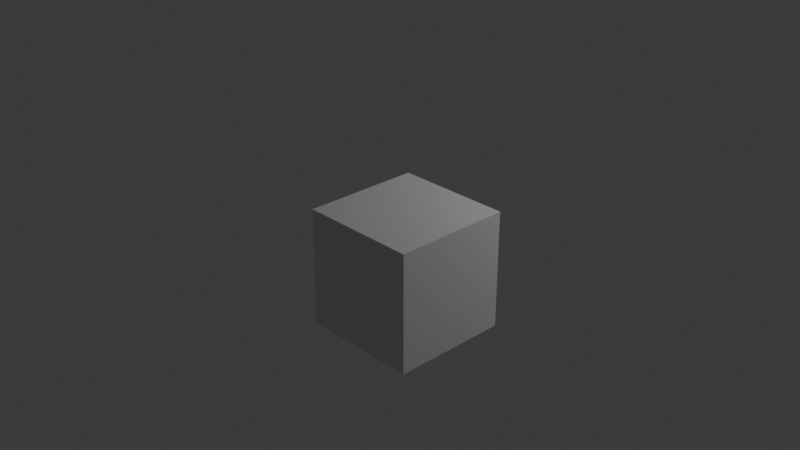 # Source: mobius-strip.blend  (saved by Blender 4.2.66; exported with 4.5.12 LTS)
import bpy
from mathutils import Matrix  # noqa: F401  (used for matrix-valued properties, if any)

bpy.ops.wm.read_factory_settings(use_empty=True)
scene = bpy.context.scene
scene.name = 'Scene'

# ---- collections
col_collection = bpy.data.collections.new('Collection'); scene.collection.children.link(col_collection)

# ---- materials (node trees are filled in below, after node groups)
mat_material = bpy.data.materials.new('Material')
mat_material.alpha_threshold = 0.0
mat_material.use_transparent_shadow = False
mat_material.roughness = 0.5
mat_material.line_color = (0.0, 0.0, 0.0, 1.0)

# ---- material node trees
mat_material.use_nodes = True; mat_material.node_tree.nodes.clear()
_N = mat_material.node_tree.nodes; _L = mat_material.node_tree.links
n0 = _N.new('ShaderNodeOutputMaterial'); n0.name = 'Material Output'; n0.location = (300, 300)
n1 = _N.new('ShaderNodeBsdfPrincipled'); n1.name = 'Principled BSDF'; n1.location = (10, 300)
n1.inputs[3].default_value = 1.45
_L.new(n1.outputs[0], n0.inputs[0])
n0.is_active_output = True

# ---- world
world_world = bpy.data.worlds.new('World'); scene.world = world_world
world_world.use_nodes = True; world_world.node_tree.nodes.clear()
_N = world_world.node_tree.nodes; _L = world_world.node_tree.links
n0 = _N.new('ShaderNodeOutputWorld'); n0.name = 'World Output'; n0.location = (300, 300)
n1 = _N.new('ShaderNodeBackground'); n1.name = 'Background'; n1.location = (10, 300)
n1.inputs[0].default_value = (0.05088, 0.05088, 0.05088, 1.0)
_L.new(n1.outputs[0], n0.inputs[0])
n0.is_active_output = True
world_world.color = (0.05088, 0.05088, 0.05088)
world_world.sun_shadow_jitter_overblur = 0.0

# ---- cameras
cam_camera = bpy.data.cameras.new('Camera')
cam_camera.clip_end = 100.0
cam_camera.ortho_scale = 7.314

# ---- lights
light_light = bpy.data.lights.new('Light', 'POINT')
light_light.energy = 1000.0
light_light.shadow_soft_size = 0.1

# ---- meshes
me_cube = bpy.data.meshes.new('Cube')
me_cube.from_pydata([(1.0, 1.0, 1.0), (1.0, 1.0, -1.0), (1.0, -1.0, 1.0), (1.0, -1.0, -1.0), (-1.0, 1.0, 1.0), (-1.0, 1.0, -1.0), (-1.0, -1.0, 1.0), (-1.0, -1.0, -1.0), (0.0, 1.0, -1.0), (0.0, -1.0, 1.0), (0.0, -1.0, -1.0), (0.0, 1.0, 1.0), (0.5, -1.0, -1.0), (0.5, 1.0, 1.0), (0.5, 1.0, -1.0), (0.5, -1.0, 1.0), (-0.5, 1.0, -1.0), (-0.5, -1.0, 1.0), (-0.5, -1.0, -1.0), (-0.5, 1.0, 1.0), (0.75, -1.0, -1.0), (0.75, 1.0, 1.0), (0.75, 1.0, -1.0), (0.75, -1.0, 1.0), (0.25, 1.0, -1.0), (0.25, -1.0, 1.0), (0.25, -1.0, -1.0), (0.25, 1.0, 1.0), (-0.25, -1.0, -1.0), (-0.25, 1.0, 1.0), (-0.25, 1.0, -1.0), (-0.25, -1.0, 1.0), (-0.75, 1.0, -1.0), (-0.75, -1.0, 1.0), (-0.75, -1.0, -1.0), (-0.75, 1.0, 1.0), (-1.0, 0.0, -1.0), (1.0, 0.0, 1.0), (-1.0, 0.0, 1.0), (1.0, 0.0, -1.0), (0.0, 0.0, -1.0), (0.0, 0.0, 1.0), (0.5, 0.0, 1.0), (0.5, 0.0, -1.0), (-0.5, 0.0, -1.0), (-0.5, 0.0, 1.0), (0.75, 0.0, 1.0), (0.75, 0.0, -1.0), (0.25, 0.0, -1.0), (0.25, 0.0, 1.0), (-0.25, 0.0, 1.0), (-0.25, 0.0, -1.0), (-0.75, 0.0, -1.0), (-0.75, 0.0, 1.0), (-1.0, -0.5, -1.0), (-0.875, 1.0, -1.0), (1.0, 1.0, 0.0), (-1.0, -1.0, 0.0), (1.0, -1.0, 0.0), (-1.0, 1.0, 0.0), (-0.875, -1.0, 1.0), (1.0, -0.5, 1.0), (0.875, -1.0, -1.0), (-1.0, 0.5, 1.0), (0.875, 1.0, 1.0), (1.0, 0.5, -1.0), (0.125, 1.0, -1.0), (0.125, -1.0, 1.0), (-0.125, -1.0, -1.0), (-0.125, 1.0, 1.0), (0.0, 1.0, 0.0), (0.0, -0.5, -1.0), (0.0, -1.0, 0.0), (0.0, -0.5, 1.0), (0.375, -1.0, -1.0), (0.375, 1.0, 1.0), (0.625, 1.0, -1.0), (0.625, -1.0, 1.0), (0.5, -0.5, 1.0), (0.5, -1.0, 0.0), (0.5, 1.0, 0.0), (0.5, -0.5, -1.0), (-0.375, 1.0, -1.0), (-0.375, -1.0, 1.0), (-0.625, -1.0, -1.0), (-0.625, 1.0, 1.0), (-0.5, -0.5, -1.0), (-0.5, 1.0, 0.0), (-0.5, -1.0, 0.0), (-0.5, -0.5, 1.0), (0.625, -1.0, -1.0), (0.625, 1.0, 1.0), (0.875, 1.0, -1.0), (0.875, -1.0, 1.0), (0.75, -1.0, 0.0), (0.75, -0.5, 1.0), (0.75, 1.0, 0.0), (0.75, -0.5, -1.0), (0.375, 1.0, -1.0), (0.375, -1.0, 1.0), (0.125, -1.0, -1.0), (0.125, 1.0, 1.0), (0.25, -0.5, -1.0), (0.25, 1.0, 0.0), (0.25, -0.5, 1.0), (0.25, -1.0, 0.0), (-0.375, -1.0, -1.0), (-0.375, 1.0, 1.0), (-0.125, 1.0, -1.0), (-0.125, -1.0, 1.0), (-0.25, -0.5, 1.0), (-0.25, -1.0, 0.0), (-0.25, -0.5, -1.0), (-0.25, 1.0, 0.0), (-0.625, 1.0, -1.0), (-0.625, -1.0, 1.0), (-0.875, -1.0, -1.0), (-0.875, 1.0, 1.0), (-0.75, 1.0, 0.0), (-0.75, -0.5, -1.0), (-0.75, -1.0, 0.0), (-0.75, -0.5, 1.0), (-1.0, 0.5, -1.0), (1.0, 0.5, 1.0), (-1.0, -0.5, 1.0), (1.0, -0.5, -1.0), (0.0, 0.5, -1.0), (0.0, 0.5, 1.0), (0.5, 0.5, 1.0), (0.5, 0.5, -1.0), (-0.5, 0.5, -1.0), (-0.5, 0.5, 1.0), (0.75, 0.5, 1.0), (0.75, 0.5, -1.0), (0.25, 0.5, -1.0), (0.25, 0.5, 1.0), (-0.25, 0.5, 1.0), (-0.25, 0.5, -1.0), (-0.75, 0.5, -1.0), (-0.75, 0.5, 1.0), (-0.625, 0.0, 1.0), (-0.875, 0.0, -1.0), (-0.375, 0.0, -1.0), (-0.125, 0.0, 1.0), (0.375, 0.0, 1.0), (0.125, 0.0, -1.0), (0.625, 0.0, -1.0), (0.875, 0.0, 1.0), (-0.375, 0.0, 1.0), (-0.625, 0.0, -1.0), (0.375, 0.0, -1.0), (0.625, 0.0, 1.0), (0.125, 0.0, 1.0), (-0.125, 0.0, -1.0), (1.0, 0.0, 0.0), (0.875, 0.0, -1.0), (-1.0, 0.0, 0.0), (-0.875, 0.0, 1.0), (-0.875, 0.5, 1.0), (-1.0, -0.5, 0.0), (0.875, 0.5, -1.0), (1.0, 0.5, 0.0), (-0.125, 0.5, -1.0), (0.125, 0.5, 1.0), (0.625, 0.5, 1.0), (0.375, 0.5, -1.0), (-0.625, 0.5, -1.0), (-0.375, 0.5, 1.0), (0.875, 0.5, 1.0), (0.625, 0.5, -1.0), (0.125, 0.5, -1.0), (0.375, 0.5, 1.0), (-0.125, 0.5, 1.0), (-0.375, 0.5, -1.0), (-0.875, 0.5, -1.0), (-0.625, 0.5, 1.0), (-0.625, -0.5, 1.0), (-0.625, -1.0, 0.0), (-0.875, -0.5, -1.0), (-0.875, 1.0, 0.0), (-0.375, 1.0, 0.0), (-0.375, -0.5, -1.0), (-0.125, -1.0, 0.0), (-0.125, -0.5, 1.0), (0.375, -1.0, 0.0), (0.375, -0.5, 1.0), (0.125, 1.0, 0.0), (0.125, -0.5, -1.0), (0.625, -0.5, -1.0), (0.625, 1.0, 0.0), (0.875, -0.5, 1.0), (0.875, -1.0, 0.0), (-0.375, -0.5, 1.0), (-0.375, -1.0, 0.0), (-0.625, 1.0, 0.0), (-0.625, -0.5, -1.0), (0.375, -0.5, -1.0), (0.375, 1.0, 0.0), (0.625, -1.0, 0.0), (0.625, -0.5, 1.0), (0.125, -0.5, 1.0), (0.125, -1.0, 0.0), (-0.125, -0.5, -1.0), (-0.125, 1.0, 0.0), (0.875, 1.0, 0.0), (1.0, -0.5, 0.0), (0.875, -0.5, -1.0), (-1.0, 0.5, 0.0), (-0.875, -1.0, 0.0), (-0.875, -0.5, 1.0), (-1.0, -0.75, -1.0), (-0.9375, 1.0, -1.0), (1.0, 1.0, -0.5), (-1.0, -1.0, 0.5), (1.0, -1.0, -0.5), (-1.0, 1.0, -0.5), (-0.9375, -1.0, 1.0), (1.0, -0.75, 1.0), (0.9375, -1.0, -1.0), (-1.0, 0.75, 1.0), (0.9375, 1.0, 1.0), (1.0, 0.75, -1.0), (0.0625, 1.0, -1.0), (0.0625, -1.0, 1.0), (-0.0625, -1.0, -1.0), (-0.0625, 1.0, 1.0), (0.0, 1.0, -0.5), (0.0, -0.75, -1.0), (0.0, -1.0, -0.5), (0.0, -0.75, 1.0), (0.4375, -1.0, -1.0), (0.4375, 1.0, 1.0), (0.5625, 1.0, -1.0), (0.5625, -1.0, 1.0), (0.5, -0.75, 1.0), (0.5, -1.0, -0.5), (0.5, 1.0, -0.5), (0.5, -0.75, -1.0), (-0.4375, 1.0, -1.0), (-0.4375, -1.0, 1.0), (-0.5625, -1.0, -1.0), (-0.5625, 1.0, 1.0), (-0.5, -0.75, -1.0), (-0.5, 1.0, -0.5), (-0.5, -1.0, -0.5), (-0.5, -0.75, 1.0), (0.6875, -1.0, -1.0), (0.6875, 1.0, 1.0), (0.8125, 1.0, -1.0), (0.8125, -1.0, 1.0), (0.75, -1.0, -0.5), (0.75, -0.75, 1.0), (0.75, 1.0, -0.5), (0.75, -0.75, -1.0), (0.3125, 1.0, -1.0), (0.3125, -1.0, 1.0), (0.1875, -1.0, -1.0), (0.1875, 1.0, 1.0), (0.25, -0.75, -1.0), (0.25, 1.0, -0.5), (0.25, -0.75, 1.0), (0.25, -1.0, -0.5), (-0.3125, -1.0, -1.0), (-0.3125, 1.0, 1.0), (-0.1875, 1.0, -1.0), (-0.1875, -1.0, 1.0), (-0.25, -0.75, 1.0), (-0.25, -1.0, -0.5), (-0.25, -0.75, -1.0), (-0.25, 1.0, -0.5), (-0.6875, 1.0, -1.0), (-0.6875, -1.0, 1.0), (-0.8125, -1.0, -1.0), (-0.8125, 1.0, 1.0), (-0.75, 1.0, -0.5), (-0.75, -0.75, -1.0), (-0.75, -1.0, -0.5), (-0.75, -0.75, 1.0), (-1.0, 0.25, -1.0), (1.0, 0.25, 1.0), (-1.0, -0.25, 1.0), (1.0, -0.25, -1.0), (0.0, 0.25, -1.0), (0.0, 0.25, 1.0), (0.5, 0.25, 1.0), (0.5, 0.25, -1.0), (-0.5, 0.25, -1.0), (-0.5, 0.25, 1.0), (0.75, 0.25, 1.0), (0.75, 0.25, -1.0), (0.25, 0.25, -1.0), (0.25, 0.25, 1.0), (-0.25, 0.25, 1.0), (-0.25, 0.25, -1.0), (-0.75, 0.25, -1.0), (-0.75, 0.25, 1.0), (-0.5625, 0.0, 1.0), (-0.9375, 0.0, -1.0), (-0.4375, 0.0, -1.0), (-0.0625, 0.0, 1.0), (0.4375, 0.0, 1.0), (0.0625, 0.0, -1.0), (0.5625, 0.0, -1.0), (0.9375, 0.0, 1.0), (-0.3125, 0.0, 1.0), (-0.6875, 0.0, -1.0), (0.3125, 0.0, -1.0), (0.6875, 0.0, 1.0), (0.1875, 0.0, 1.0), (-0.1875, 0.0, -1.0), (1.0, 0.0, -0.5), (0.8125, 0.0, -1.0), (-1.0, 0.0, -0.5), (-0.8125, 0.0, 1.0), (-1.0, -0.25, -1.0), (-0.8125, 1.0, -1.0), (1.0, 1.0, 0.5), (-1.0, -1.0, -0.5), (1.0, -1.0, 0.5), (-1.0, 1.0, 0.5), (-0.8125, -1.0, 1.0), (1.0, -0.25, 1.0), (0.8125, -1.0, -1.0), (-1.0, 0.25, 1.0), (0.8125, 1.0, 1.0), (1.0, 0.25, -1.0), (0.1875, 1.0, -1.0), (0.1875, -1.0, 1.0), (-0.1875, -1.0, -1.0), (-0.1875, 1.0, 1.0), (0.0, 1.0, 0.5), (0.0, -0.25, -1.0), (0.0, -1.0, 0.5), (0.0, -0.25, 1.0), (0.3125, -1.0, -1.0), (0.3125, 1.0, 1.0), (0.6875, 1.0, -1.0), (0.6875, -1.0, 1.0), (0.5, -0.25, 1.0), (0.5, -1.0, 0.5), (0.5, 1.0, 0.5), (0.5, -0.25, -1.0), (-0.3125, 1.0, -1.0), (-0.3125, -1.0, 1.0), (-0.6875, -1.0, -1.0), (-0.6875, 1.0, 1.0), (-0.5, -0.25, -1.0), (-0.5, 1.0, 0.5), (-0.5, -1.0, 0.5), (-0.5, -0.25, 1.0), (0.5625, -1.0, -1.0), (0.5625, 1.0, 1.0), (0.9375, 1.0, -1.0), (0.9375, -1.0, 1.0), (0.75, -1.0, 0.5), (0.75, -0.25, 1.0), (0.75, 1.0, 0.5), (0.75, -0.25, -1.0), (0.4375, 1.0, -1.0), (0.4375, -1.0, 1.0), (0.0625, -1.0, -1.0), (0.0625, 1.0, 1.0), (0.25, -0.25, -1.0), (0.25, 1.0, 0.5), (0.25, -0.25, 1.0), (0.25, -1.0, 0.5), (-0.4375, -1.0, -1.0), (-0.4375, 1.0, 1.0), (-0.0625, 1.0, -1.0), (-0.0625, -1.0, 1.0), (-0.25, -0.25, 1.0), (-0.25, -1.0, 0.5), (-0.25, -0.25, -1.0), (-0.25, 1.0, 0.5), (-0.5625, 1.0, -1.0), (-0.5625, -1.0, 1.0), (-0.9375, -1.0, -1.0), (-0.9375, 1.0, 1.0), (-0.75, 1.0, 0.5), (-0.75, -0.25, -1.0), (-0.75, -1.0, 0.5), (-0.75, -0.25, 1.0), (-1.0, 0.75, -1.0), (1.0, 0.75, 1.0), (-1.0, -0.75, 1.0), (1.0, -0.75, -1.0), (0.0, 0.75, -1.0), (0.0, 0.75, 1.0), (0.5, 0.75, 1.0), (0.5, 0.75, -1.0), (-0.5, 0.75, -1.0), (-0.5, 0.75, 1.0), (0.75, 0.75, 1.0), (0.75, 0.75, -1.0), (0.25, 0.75, -1.0), (0.25, 0.75, 1.0), (-0.25, 0.75, 1.0), (-0.25, 0.75, -1.0), (-0.75, 0.75, -1.0), (-0.75, 0.75, 1.0), (-0.6875, 0.0, 1.0), (-0.8125, 0.0, -1.0), (-0.3125, 0.0, -1.0), (-0.1875, 0.0, 1.0), (0.3125, 0.0, 1.0), (0.1875, 0.0, -1.0), (0.6875, 0.0, -1.0), (0.8125, 0.0, 1.0), (-0.4375, 0.0, 1.0), (-0.5625, 0.0, -1.0), (0.4375, 0.0, -1.0), (0.5625, 0.0, 1.0), (0.0625, 0.0, 1.0), (-0.0625, 0.0, -1.0), (1.0, 0.0, 0.5), (0.9375, 0.0, -1.0), (-1.0, 0.0, 0.5), (-0.9375, 0.0, 1.0), (-0.875, 0.25, 1.0), (-0.875, 0.75, 1.0), (-0.8125, 0.5, 1.0), (-0.9375, 0.5, 1.0), (-1.0, -0.25, 0.0), (-1.0, -0.75, 0.0), (-1.0, -0.5, -0.5), (-1.0, -0.5, 0.5), (0.875, 0.25, -1.0), (0.875, 0.75, -1.0), (0.8125, 0.5, -1.0), (0.9375, 0.5, -1.0), (1.0, 0.25, 0.0), (1.0, 0.75, 0.0), (1.0, 0.5, -0.5), (1.0, 0.5, 0.5), (-0.125, 0.25, -1.0), (-0.125, 0.75, -1.0), (-0.1875, 0.5, -1.0), (-0.0625, 0.5, -1.0), (0.125, 0.25, 1.0), (0.125, 0.75, 1.0), (0.1875, 0.5, 1.0), (0.0625, 0.5, 1.0), (0.625, 0.25, 1.0), (0.625, 0.75, 1.0), (0.6875, 0.5, 1.0), (0.5625, 0.5, 1.0), (0.375, 0.25, -1.0), (0.375, 0.75, -1.0), (0.3125, 0.5, -1.0), (0.4375, 0.5, -1.0), (-0.625, 0.25, -1.0), (-0.625, 0.75, -1.0), (-0.6875, 0.5, -1.0), (-0.5625, 0.5, -1.0), (-0.375, 0.25, 1.0), (-0.375, 0.75, 1.0), (-0.3125, 0.5, 1.0), (-0.4375, 0.5, 1.0), (0.875, 0.25, 1.0), (0.875, 0.75, 1.0), (0.9375, 0.5, 1.0), (0.8125, 0.5, 1.0), (0.625, 0.25, -1.0), (0.625, 0.75, -1.0), (0.5625, 0.5, -1.0), (0.6875, 0.5, -1.0), (0.125, 0.25, -1.0), (0.125, 0.75, -1.0), (0.0625, 0.5, -1.0), (0.1875, 0.5, -1.0), (0.375, 0.25, 1.0), (0.375, 0.75, 1.0), (0.4375, 0.5, 1.0), (0.3125, 0.5, 1.0), (-0.125, 0.25, 1.0), (-0.125, 0.75, 1.0), (-0.0625, 0.5, 1.0), (-0.1875, 0.5, 1.0), (-0.375, 0.25, -1.0), (-0.375, 0.75, -1.0), (-0.4375, 0.5, -1.0), (-0.3125, 0.5, -1.0), (-0.875, 0.25, -1.0), (-0.875, 0.75, -1.0), (-0.9375, 0.5, -1.0), (-0.8125, 0.5, -1.0), (-0.625, 0.25, 1.0), (-0.625, 0.75, 1.0), (-0.5625, 0.5, 1.0), (-0.6875, 0.5, 1.0), (-0.625, -0.75, 1.0), (-0.625, -0.25, 1.0), (-0.5625, -0.5, 1.0), (-0.6875, -0.5, 1.0), (-0.6875, -1.0, 0.0), (-0.5625, -1.0, 0.0), (-0.625, -1.0, -0.5), (-0.625, -1.0, 0.5), (-0.875, -0.75, -1.0), (-0.875, -0.25, -1.0), (-0.9375, -0.5, -1.0), (-0.8125, -0.5, -1.0), (-0.8125, 1.0, 0.0), (-0.9375, 1.0, 0.0), (-0.875, 1.0, -0.5), (-0.875, 1.0, 0.5), (-0.3125, 1.0, 0.0), (-0.4375, 1.0, 0.0), (-0.375, 1.0, -0.5), (-0.375, 1.0, 0.5), (-0.375, -0.75, -1.0), (-0.375, -0.25, -1.0), (-0.4375, -0.5, -1.0), (-0.3125, -0.5, -1.0), (-0.1875, -1.0, 0.0), (-0.0625, -1.0, 0.0), (-0.125, -1.0, -0.5), (-0.125, -1.0, 0.5), (-0.125, -0.75, 1.0), (-0.125, -0.25, 1.0), (-0.0625, -0.5, 1.0), (-0.1875, -0.5, 1.0), (0.3125, -1.0, 0.0), (0.4375, -1.0, 0.0), (0.375, -1.0, -0.5), (0.375, -1.0, 0.5), (0.375, -0.75, 1.0), (0.375, -0.25, 1.0), (0.4375, -0.5, 1.0), (0.3125, -0.5, 1.0), (0.1875, 1.0, 0.0), (0.0625, 1.0, 0.0), (0.125, 1.0, -0.5), (0.125, 1.0, 0.5), (0.125, -0.75, -1.0), (0.125, -0.25, -1.0), (0.0625, -0.5, -1.0), (0.1875, -0.5, -1.0), (0.625, -0.75, -1.0), (0.625, -0.25, -1.0), (0.5625, -0.5, -1.0), (0.6875, -0.5, -1.0), (0.6875, 1.0, 0.0), (0.5625, 1.0, 0.0), (0.625, 1.0, -0.5), (0.625, 1.0, 0.5), (0.875, -0.75, 1.0), (0.875, -0.25, 1.0), (0.9375, -0.5, 1.0), (0.8125, -0.5, 1.0), (0.8125, -1.0, 0.0), (0.9375, -1.0, 0.0), (0.875, -1.0, -0.5), (0.875, -1.0, 0.5), (-0.375, -0.75, 1.0), (-0.375, -0.25, 1.0), (-0.3125, -0.5, 1.0), (-0.4375, -0.5, 1.0), (-0.4375, -1.0, 0.0), (-0.3125, -1.0, 0.0), (-0.375, -1.0, -0.5), (-0.375, -1.0, 0.5), (-0.5625, 1.0, 0.0), (-0.6875, 1.0, 0.0), (-0.625, 1.0, -0.5), (-0.625, 1.0, 0.5), (-0.625, -0.75, -1.0), (-0.625, -0.25, -1.0), (-0.6875, -0.5, -1.0), (-0.5625, -0.5, -1.0), (0.375, -0.75, -1.0), (0.375, -0.25, -1.0), (0.3125, -0.5, -1.0), (0.4375, -0.5, -1.0), (0.4375, 1.0, 0.0), (0.3125, 1.0, 0.0), (0.375, 1.0, -0.5), (0.375, 1.0, 0.5), (0.5625, -1.0, 0.0), (0.6875, -1.0, 0.0), (0.625, -1.0, -0.5), (0.625, -1.0, 0.5), (0.625, -0.75, 1.0), (0.625, -0.25, 1.0), (0.6875, -0.5, 1.0), (0.5625, -0.5, 1.0), (0.125, -0.75, 1.0), (0.125, -0.25, 1.0), (0.1875, -0.5, 1.0), (0.0625, -0.5, 1.0), (0.0625, -1.0, 0.0), (0.1875, -1.0, 0.0), (0.125, -1.0, -0.5), (0.125, -1.0, 0.5), (-0.125, -0.75, -1.0), (-0.125, -0.25, -1.0), (-0.1875, -0.5, -1.0), (-0.0625, -0.5, -1.0), (-0.0625, 1.0, 0.0), (-0.1875, 1.0, 0.0), (-0.125, 1.0, -0.5), (-0.125, 1.0, 0.5), (0.9375, 1.0, 0.0), (0.8125, 1.0, 0.0), (0.875, 1.0, -0.5), (0.875, 1.0, 0.5), (1.0, -0.75, 0.0), (1.0, -0.25, 0.0), (1.0, -0.5, -0.5), (1.0, -0.5, 0.5), (0.875, -0.75, -1.0), (0.875, -0.25, -1.0), (0.8125, -0.5, -1.0), (0.9375, -0.5, -1.0), (-1.0, 0.75, 0.0), (-1.0, 0.25, 0.0), (-1.0, 0.5, -0.5), (-1.0, 0.5, 0.5), (-0.9375, -1.0, 0.0), (-0.8125, -1.0, 0.0), (-0.875, -1.0, -0.5), (-0.875, -1.0, 0.5), (-0.875, -0.75, 1.0), (-0.875, -0.25, 1.0), (-0.8125, -0.5, 1.0), (-0.9375, -0.5, 1.0), (-0.9375, -0.25, 1.0), (-0.8125, -0.25, 1.0), (-0.8125, -0.75, 1.0), (-0.8125, -1.0, 0.5), (-0.8125, -1.0, -0.5), (-0.9375, -1.0, -0.5), (-1.0, 0.25, 0.5), (-1.0, 0.25, -0.5), (-1.0, 0.75, -0.5), (0.9375, -0.25, -1.0), (0.8125, -0.25, -1.0), (0.8125, -0.75, -1.0), (1.0, -0.25, 0.5), (1.0, -0.25, -0.5), (1.0, -0.75, -0.5), (0.8125, 1.0, 0.5), (0.8125, 1.0, -0.5), (0.9375, 1.0, -0.5), (-0.1875, 1.0, 0.5), (-0.1875, 1.0, -0.5), (-0.0625, 1.0, -0.5), (-0.0625, -0.25, -1.0), (-0.1875, -0.25, -1.0), (-0.1875, -0.75, -1.0), (0.1875, -1.0, 0.5), (0.1875, -1.0, -0.5), (0.0625, -1.0, -0.5), (0.0625, -0.25, 1.0), (0.1875, -0.25, 1.0), (0.1875, -0.75, 1.0), (0.5625, -0.25, 1.0), (0.6875, -0.25, 1.0), (0.6875, -0.75, 1.0), (0.6875, -1.0, 0.5), (0.6875, -1.0, -0.5), (0.5625, -1.0, -0.5), (0.3125, 1.0, 0.5), (0.3125, 1.0, -0.5), (0.4375, 1.0, -0.5), (0.4375, -0.25, -1.0), (0.3125, -0.25, -1.0), (0.3125, -0.75, -1.0), (-0.5625, -0.25, -1.0), (-0.6875, -0.25, -1.0), (-0.6875, -0.75, -1.0), (-0.6875, 1.0, 0.5), (-0.6875, 1.0, -0.5), (-0.5625, 1.0, -0.5), (-0.3125, -1.0, 0.5), (-0.3125, -1.0, -0.5), (-0.4375, -1.0, -0.5), (-0.4375, -0.25, 1.0), (-0.3125, -0.25, 1.0), (-0.3125, -0.75, 1.0), (0.9375, -1.0, 0.5), (0.9375, -1.0, -0.5), (0.8125, -1.0, -0.5), (0.8125, -0.25, 1.0), (0.9375, -0.25, 1.0), (0.9375, -0.75, 1.0), (0.5625, 1.0, 0.5), (0.5625, 1.0, -0.5), (0.6875, 1.0, -0.5), (0.6875, -0.25, -1.0), (0.5625, -0.25, -1.0), (0.5625, -0.75, -1.0), (0.1875, -0.25, -1.0), (0.0625, -0.25, -1.0), (0.0625, -0.75, -1.0), (0.0625, 1.0, 0.5), (0.0625, 1.0, -0.5), (0.1875, 1.0, -0.5), (0.3125, -0.25, 1.0), (0.4375, -0.25, 1.0), (0.4375, -0.75, 1.0), (0.4375, -1.0, 0.5), (0.4375, -1.0, -0.5), (0.3125, -1.0, -0.5), (-0.1875, -0.25, 1.0), (-0.0625, -0.25, 1.0), (-0.0625, -0.75, 1.0), (-0.0625, -1.0, 0.5), (-0.0625, -1.0, -0.5), (-0.1875, -1.0, -0.5), (-0.3125, -0.25, -1.0), (-0.4375, -0.25, -1.0), (-0.4375, -0.75, -1.0), (-0.4375, 1.0, 0.5), (-0.4375, 1.0, -0.5), (-0.3125, 1.0, -0.5), (-0.9375, 1.0, 0.5), (-0.9375, 1.0, -0.5), (-0.8125, 1.0, -0.5), (-0.8125, -0.25, -1.0), (-0.9375, -0.25, -1.0), (-0.9375, -0.75, -1.0), (-0.5625, -1.0, 0.5), (-0.5625, -1.0, -0.5), (-0.6875, -1.0, -0.5), (-0.6875, -0.25, 1.0), (-0.5625, -0.25, 1.0), (-0.5625, -0.75, 1.0), (-0.6875, 0.75, 1.0), (-0.5625, 0.75, 1.0), (-0.5625, 0.25, 1.0), (-0.8125, 0.75, -1.0), (-0.9375, 0.75, -1.0), (-0.9375, 0.25, -1.0), (-0.3125, 0.75, -1.0), (-0.4375, 0.75, -1.0), (-0.4375, 0.25, -1.0), (-0.1875, 0.75, 1.0), (-0.0625, 0.75, 1.0), (-0.0625, 0.25, 1.0), (0.3125, 0.75, 1.0), (0.4375, 0.75, 1.0), (0.4375, 0.25, 1.0), (0.1875, 0.75, -1.0), (0.0625, 0.75, -1.0), (0.0625, 0.25, -1.0), (0.6875, 0.75, -1.0), (0.5625, 0.75, -1.0), (0.5625, 0.25, -1.0), (0.8125, 0.75, 1.0), (0.9375, 0.75, 1.0), (0.9375, 0.25, 1.0), (-0.4375, 0.75, 1.0), (-0.3125, 0.75, 1.0), (-0.3125, 0.25, 1.0), (-0.5625, 0.75, -1.0), (-0.6875, 0.75, -1.0), (-0.6875, 0.25, -1.0), (0.4375, 0.75, -1.0), (0.3125, 0.75, -1.0), (0.3125, 0.25, -1.0), (0.5625, 0.75, 1.0), (0.6875, 0.75, 1.0), (0.6875, 0.25, 1.0), (0.0625, 0.75, 1.0), (0.1875, 0.75, 1.0), (0.1875, 0.25, 1.0), (-0.0625, 0.75, -1.0), (-0.1875, 0.75, -1.0), (-0.1875, 0.25, -1.0), (1.0, 0.75, 0.5), (1.0, 0.75, -0.5), (1.0, 0.25, -0.5), (0.9375, 0.75, -1.0), (0.8125, 0.75, -1.0), (0.8125, 0.25, -1.0), (-1.0, -0.75, 0.5), (-1.0, -0.75, -0.5), (-1.0, -0.25, -0.5), (-0.9375, 0.75, 1.0), (-0.8125, 0.75, 1.0), (-0.8125, 0.25, 1.0), (-0.9375, 0.25, 1.0), (-1.0, -0.25, 0.5), (0.9375, 0.25, -1.0), (1.0, 0.25, 0.5), (-0.0625, 0.25, -1.0), (0.0625, 0.25, 1.0), (0.5625, 0.25, 1.0), (0.4375, 0.25, -1.0), (-0.5625, 0.25, -1.0), (-0.4375, 0.25, 1.0), (0.8125, 0.25, 1.0), (0.6875, 0.25, -1.0), (0.1875, 0.25, -1.0), (0.3125, 0.25, 1.0), (-0.1875, 0.25, 1.0), (-0.3125, 0.25, -1.0), (-0.8125, 0.25, -1.0), (-0.6875, 0.25, 1.0), (-0.6875, -0.75, 1.0), (-0.6875, -1.0, 0.5), (-0.8125, -0.75, -1.0), (-0.8125, 1.0, 0.5), (-0.3125, 1.0, 0.5), (-0.3125, -0.75, -1.0), (-0.1875, -1.0, 0.5), (-0.1875, -0.75, 1.0), (0.3125, -1.0, 0.5), (0.3125, -0.75, 1.0), (0.1875, 1.0, 0.5), (0.1875, -0.75, -1.0), (0.6875, -0.75, -1.0), (0.6875, 1.0, 0.5), (0.8125, -0.75, 1.0), (0.8125, -1.0, 0.5), (-0.4375, -0.75, 1.0), (-0.4375, -1.0, 0.5), (-0.5625, 1.0, 0.5), (-0.5625, -0.75, -1.0), (0.4375, -0.75, -1.0), (0.4375, 1.0, 0.5), (0.5625, -1.0, 0.5), (0.5625, -0.75, 1.0), (0.0625, -0.75, 1.0), (0.0625, -1.0, 0.5), (-0.0625, -0.75, -1.0), (-0.0625, 1.0, 0.5), (0.9375, 1.0, 0.5), (1.0, -0.75, 0.5), (0.9375, -0.75, -1.0), (-1.0, 0.75, 0.5), (-0.9375, -1.0, 0.5), (-0.9375, -0.75, 1.0)], [], [(833, 384, 6, 216), (832, 216, 6, 213), (831, 219, 4, 319), (830, 385, 3, 218), (829, 217, 2, 318), (828, 220, 0, 316), (827, 225, 11, 330), (826, 227, 10, 224), (825, 223, 9, 332), (824, 229, 9, 223), (823, 234, 15, 233), (822, 233, 15, 339), (821, 231, 13, 340), (820, 237, 12, 230), (819, 242, 18, 240), (818, 241, 19, 347), (817, 239, 17, 348), (816, 245, 17, 239), (815, 249, 23, 354), (814, 251, 23, 249), (813, 247, 21, 356), (812, 253, 20, 246), (811, 258, 26, 256), (810, 257, 27, 363), (809, 260, 25, 255), (808, 255, 25, 365), (807, 266, 31, 265), (806, 265, 31, 371), (805, 268, 28, 262), (804, 263, 29, 373), (803, 273, 35, 378), (802, 275, 34, 272), (801, 271, 33, 380), (800, 277, 33, 271), (799, 295, 53, 400), (798, 294, 52, 401), (797, 293, 51, 402), (796, 292, 50, 403), (795, 291, 49, 404), (794, 290, 48, 405), (793, 289, 47, 406), (792, 288, 46, 407), (791, 287, 45, 408), (790, 286, 44, 409), (789, 285, 43, 410), (788, 284, 42, 411), (787, 283, 41, 412), (786, 282, 40, 413), (785, 279, 37, 414), (784, 325, 39, 415), (783, 280, 38, 416), (782, 323, 38, 417), (781, 418, 157, 313), (780, 419, 158, 420), (779, 219, 63, 421), (778, 422, 156, 312), (777, 423, 159, 424), (776, 384, 124, 425), (775, 426, 155, 311), (774, 427, 160, 428), (773, 221, 65, 429), (772, 430, 154, 310), (771, 431, 161, 432), (770, 383, 123, 433), (769, 434, 153, 309), (768, 435, 162, 436), (767, 386, 126, 437), (766, 438, 152, 308), (765, 439, 163, 440), (764, 387, 127, 441), (763, 442, 151, 307), (762, 443, 164, 444), (761, 388, 128, 445), (760, 446, 150, 306), (759, 447, 165, 448), (758, 389, 129, 449), (757, 450, 149, 305), (756, 451, 166, 452), (755, 390, 130, 453), (754, 454, 148, 304), (753, 455, 167, 456), (752, 391, 131, 457), (751, 458, 147, 303), (750, 459, 168, 460), (749, 392, 132, 461), (748, 462, 146, 302), (747, 463, 169, 464), (746, 393, 133, 465), (745, 466, 145, 301), (744, 467, 170, 468), (743, 394, 134, 469), (742, 470, 144, 300), (741, 471, 171, 472), (740, 395, 135, 473), (739, 474, 143, 299), (738, 475, 172, 476), (737, 396, 136, 477), (736, 478, 142, 298), (735, 479, 173, 480), (734, 397, 137, 481), (733, 482, 141, 297), (732, 483, 174, 484), (731, 398, 138, 485), (730, 486, 140, 296), (729, 487, 175, 488), (728, 399, 139, 489), (727, 490, 115, 375), (726, 491, 176, 492), (725, 381, 121, 493), (724, 494, 120, 276), (723, 495, 177, 496), (722, 375, 115, 497), (721, 498, 116, 376), (720, 499, 178, 500), (719, 379, 119, 501), (718, 502, 118, 274), (717, 503, 179, 504), (716, 377, 117, 505), (715, 506, 113, 269), (714, 507, 180, 508), (713, 367, 107, 509), (712, 510, 106, 366), (711, 511, 181, 512), (710, 372, 112, 513), (709, 514, 111, 267), (708, 515, 182, 516), (707, 369, 109, 517), (706, 518, 109, 369), (705, 519, 183, 520), (704, 370, 110, 521), (703, 522, 105, 261), (702, 523, 184, 524), (701, 359, 99, 525), (700, 526, 99, 359), (699, 527, 185, 528), (698, 364, 104, 529), (697, 530, 103, 259), (696, 531, 186, 532), (695, 361, 101, 533), (694, 534, 100, 360), (693, 535, 187, 536), (692, 362, 102, 537), (691, 538, 90, 350), (690, 539, 188, 540), (689, 357, 97, 541), (688, 542, 96, 252), (687, 543, 189, 544), (686, 351, 91, 545), (685, 546, 93, 353), (684, 547, 190, 548), (683, 355, 95, 549), (682, 550, 94, 250), (681, 551, 191, 552), (680, 353, 93, 553), (679, 554, 83, 343), (678, 555, 192, 556), (677, 349, 89, 557), (676, 558, 88, 244), (675, 559, 193, 560), (674, 343, 83, 561), (673, 562, 87, 243), (672, 563, 194, 564), (671, 345, 85, 565), (670, 566, 84, 344), (669, 567, 195, 568), (668, 346, 86, 569), (667, 570, 74, 334), (666, 571, 196, 572), (665, 341, 81, 573), (664, 574, 80, 236), (663, 575, 197, 576), (662, 335, 75, 577), (661, 578, 79, 235), (660, 579, 198, 580), (659, 337, 77, 581), (658, 582, 77, 337), (657, 583, 199, 584), (656, 338, 78, 585), (655, 586, 67, 327), (654, 587, 200, 588), (653, 333, 73, 589), (652, 590, 72, 228), (651, 591, 201, 592), (650, 327, 67, 593), (649, 594, 68, 328), (648, 595, 202, 596), (647, 331, 71, 597), (646, 598, 70, 226), (645, 599, 203, 600), (644, 329, 69, 601), (643, 602, 56, 212), (642, 603, 204, 604), (641, 324, 64, 605), (640, 606, 58, 214), (639, 607, 205, 608), (638, 321, 61, 609), (637, 610, 62, 322), (636, 611, 206, 612), (635, 281, 125, 613), (634, 614, 59, 215), (633, 615, 207, 616), (632, 323, 63, 617), (631, 618, 57, 317), (630, 619, 208, 620), (629, 320, 60, 621), (628, 622, 60, 320), (627, 623, 209, 624), (626, 280, 124, 625), (623, 626, 625, 209), (157, 417, 626, 623), (417, 38, 280, 626), (381, 627, 624, 121), (53, 313, 627, 381), (313, 157, 623, 627), (277, 628, 320, 33), (121, 624, 628, 277), (624, 209, 622, 628), (619, 629, 621, 208), (120, 380, 629, 619), (380, 33, 320, 629), (272, 630, 620, 116), (34, 276, 630, 272), (276, 120, 619, 630), (376, 631, 317, 7), (116, 620, 631, 376), (620, 208, 618, 631), (615, 632, 617, 207), (156, 416, 632, 615), (416, 38, 323, 632), (278, 633, 616, 122), (36, 312, 633, 278), (312, 156, 615, 633), (382, 634, 215, 5), (122, 616, 634, 382), (616, 207, 614, 634), (611, 635, 613, 206), (155, 415, 635, 611), (415, 39, 281, 635), (357, 636, 612, 97), (47, 311, 636, 357), (311, 155, 611, 636), (253, 637, 322, 20), (97, 612, 637, 253), (612, 206, 610, 637), (607, 638, 609, 205), (154, 414, 638, 607), (414, 37, 321, 638), (281, 639, 608, 125), (39, 310, 639, 281), (310, 154, 607, 639), (385, 640, 214, 3), (125, 608, 640, 385), (608, 205, 606, 640), (603, 641, 605, 204), (96, 356, 641, 603), (356, 21, 324, 641), (248, 642, 604, 92), (22, 252, 642, 248), (252, 96, 603, 642), (352, 643, 212, 1), (92, 604, 643, 352), (604, 204, 602, 643), (599, 644, 601, 203), (113, 373, 644, 599), (373, 29, 329, 644), (264, 645, 600, 108), (30, 269, 645, 264), (269, 113, 599, 645), (368, 646, 226, 8), (108, 600, 646, 368), (600, 203, 598, 646), (595, 647, 597, 202), (153, 413, 647, 595), (413, 40, 331, 647), (372, 648, 596, 112), (51, 309, 648, 372), (309, 153, 595, 648), (268, 649, 328, 28), (112, 596, 649, 268), (596, 202, 594, 649), (591, 650, 593, 201), (105, 365, 650, 591), (365, 25, 327, 650), (256, 651, 592, 100), (26, 261, 651, 256), (261, 105, 591, 651), (360, 652, 228, 10), (100, 592, 652, 360), (592, 201, 590, 652), (587, 653, 589, 200), (152, 412, 653, 587), (412, 41, 333, 653), (364, 654, 588, 104), (49, 308, 654, 364), (308, 152, 587, 654), (260, 655, 327, 25), (104, 588, 655, 260), (588, 200, 586, 655), (583, 656, 585, 199), (151, 411, 656, 583), (411, 42, 338, 656), (355, 657, 584, 95), (46, 307, 657, 355), (307, 151, 583, 657), (251, 658, 337, 23), (95, 584, 658, 251), (584, 199, 582, 658), (579, 659, 581, 198), (94, 354, 659, 579), (354, 23, 337, 659), (246, 660, 580, 90), (20, 250, 660, 246), (250, 94, 579, 660), (350, 661, 235, 12), (90, 580, 661, 350), (580, 198, 578, 661), (575, 662, 577, 197), (103, 363, 662, 575), (363, 27, 335, 662), (254, 663, 576, 98), (24, 259, 663, 254), (259, 103, 575, 663), (358, 664, 236, 14), (98, 576, 664, 358), (576, 197, 574, 664), (571, 665, 573, 196), (150, 410, 665, 571), (410, 43, 341, 665), (362, 666, 572, 102), (48, 306, 666, 362), (306, 150, 571, 666), (258, 667, 334, 26), (102, 572, 667, 258), (572, 196, 570, 667), (567, 668, 569, 195), (149, 409, 668, 567), (409, 44, 346, 668), (379, 669, 568, 119), (52, 305, 669, 379), (305, 149, 567, 669), (275, 670, 344, 34), (119, 568, 670, 275), (568, 195, 566, 670), (563, 671, 565, 194), (118, 378, 671, 563), (378, 35, 345, 671), (270, 672, 564, 114), (32, 274, 672, 270), (274, 118, 563, 672), (374, 673, 243, 16), (114, 564, 673, 374), (564, 194, 562, 673), (559, 674, 561, 193), (111, 371, 674, 559), (371, 31, 343, 674), (262, 675, 560, 106), (28, 267, 675, 262), (267, 111, 559, 675), (366, 676, 244, 18), (106, 560, 676, 366), (560, 193, 558, 676), (555, 677, 557, 192), (148, 408, 677, 555), (408, 45, 349, 677), (370, 678, 556, 110), (50, 304, 678, 370), (304, 148, 555, 678), (266, 679, 343, 31), (110, 556, 679, 266), (556, 192, 554, 679), (551, 680, 553, 191), (58, 318, 680, 551), (318, 2, 353, 680), (218, 681, 552, 62), (3, 214, 681, 218), (214, 58, 551, 681), (322, 682, 250, 20), (62, 552, 682, 322), (552, 191, 550, 682), (547, 683, 549, 190), (147, 407, 683, 547), (407, 46, 355, 683), (321, 684, 548, 61), (37, 303, 684, 321), (303, 147, 547, 684), (217, 685, 353, 2), (61, 548, 685, 217), (548, 190, 546, 685), (543, 686, 545, 189), (80, 340, 686, 543), (340, 13, 351, 686), (232, 687, 544, 76), (14, 236, 687, 232), (236, 80, 543, 687), (336, 688, 252, 22), (76, 544, 688, 336), (544, 189, 542, 688), (539, 689, 541, 188), (146, 406, 689, 539), (406, 47, 357, 689), (341, 690, 540, 81), (43, 302, 690, 341), (302, 146, 539, 690), (237, 691, 350, 12), (81, 540, 691, 237), (540, 188, 538, 691), (535, 692, 537, 187), (145, 405, 692, 535), (405, 48, 362, 692), (331, 693, 536, 71), (40, 301, 693, 331), (301, 145, 535, 693), (227, 694, 360, 10), (71, 536, 694, 227), (536, 187, 534, 694), (531, 695, 533, 186), (70, 330, 695, 531), (330, 11, 361, 695), (222, 696, 532, 66), (8, 226, 696, 222), (226, 70, 531, 696), (326, 697, 259, 24), (66, 532, 697, 326), (532, 186, 530, 697), (527, 698, 529, 185), (144, 404, 698, 527), (404, 49, 364, 698), (338, 699, 528, 78), (42, 300, 699, 338), (300, 144, 527, 699), (234, 700, 359, 15), (78, 528, 700, 234), (528, 185, 526, 700), (523, 701, 525, 184), (79, 339, 701, 523), (339, 15, 359, 701), (230, 702, 524, 74), (12, 235, 702, 230), (235, 79, 523, 702), (334, 703, 261, 26), (74, 524, 703, 334), (524, 184, 522, 703), (519, 704, 521, 183), (143, 403, 704, 519), (403, 50, 370, 704), (333, 705, 520, 73), (41, 299, 705, 333), (299, 143, 519, 705), (229, 706, 369, 9), (73, 520, 706, 229), (520, 183, 518, 706), (515, 707, 517, 182), (72, 332, 707, 515), (332, 9, 369, 707), (224, 708, 516, 68), (10, 228, 708, 224), (228, 72, 515, 708), (328, 709, 267, 28), (68, 516, 709, 328), (516, 182, 514, 709), (511, 710, 513, 181), (142, 402, 710, 511), (402, 51, 372, 710), (346, 711, 512, 86), (44, 298, 711, 346), (298, 142, 511, 711), (242, 712, 366, 18), (86, 512, 712, 242), (512, 181, 510, 712), (507, 713, 509, 180), (87, 347, 713, 507), (347, 19, 367, 713), (238, 714, 508, 82), (16, 243, 714, 238), (243, 87, 507, 714), (342, 715, 269, 30), (82, 508, 715, 342), (508, 180, 506, 715), (503, 716, 505, 179), (59, 319, 716, 503), (319, 4, 377, 716), (211, 717, 504, 55), (5, 215, 717, 211), (215, 59, 503, 717), (315, 718, 274, 32), (55, 504, 718, 315), (504, 179, 502, 718), (499, 719, 501, 178), (141, 401, 719, 499), (401, 52, 379, 719), (314, 720, 500, 54), (36, 297, 720, 314), (297, 141, 499, 720), (210, 721, 376, 7), (54, 500, 721, 210), (500, 178, 498, 721), (495, 722, 497, 177), (88, 348, 722, 495), (348, 17, 375, 722), (240, 723, 496, 84), (18, 244, 723, 240), (244, 88, 495, 723), (344, 724, 276, 34), (84, 496, 724, 344), (496, 177, 494, 724), (491, 725, 493, 176), (140, 400, 725, 491), (400, 53, 381, 725), (349, 726, 492, 89), (45, 296, 726, 349), (296, 140, 491, 726), (245, 727, 375, 17), (89, 492, 727, 245), (492, 176, 490, 727), (487, 728, 489, 175), (85, 345, 728, 487), (345, 35, 399, 728), (391, 729, 488, 131), (19, 241, 729, 391), (241, 85, 487, 729), (287, 730, 296, 45), (131, 488, 730, 287), (488, 175, 486, 730), (483, 731, 485, 174), (55, 315, 731, 483), (315, 32, 398, 731), (382, 732, 484, 122), (5, 211, 732, 382), (211, 55, 483, 732), (278, 733, 297, 36), (122, 484, 733, 278), (484, 174, 482, 733), (479, 734, 481, 173), (82, 342, 734, 479), (342, 30, 397, 734), (390, 735, 480, 130), (16, 238, 735, 390), (238, 82, 479, 735), (286, 736, 298, 44), (130, 480, 736, 286), (480, 173, 478, 736), (475, 737, 477, 172), (69, 329, 737, 475), (329, 29, 396, 737), (387, 738, 476, 127), (11, 225, 738, 387), (225, 69, 475, 738), (283, 739, 299, 41), (127, 476, 739, 283), (476, 172, 474, 739), (471, 740, 473, 171), (75, 335, 740, 471), (335, 27, 395, 740), (388, 741, 472, 128), (13, 231, 741, 388), (231, 75, 471, 741), (284, 742, 300, 42), (128, 472, 742, 284), (472, 171, 470, 742), (467, 743, 469, 170), (66, 326, 743, 467), (326, 24, 394, 743), (386, 744, 468, 126), (8, 222, 744, 386), (222, 66, 467, 744), (282, 745, 301, 40), (126, 468, 745, 282), (468, 170, 466, 745), (463, 746, 465, 169), (76, 336, 746, 463), (336, 22, 393, 746), (389, 747, 464, 129), (14, 232, 747, 389), (232, 76, 463, 747), (285, 748, 302, 43), (129, 464, 748, 285), (464, 169, 462, 748), (459, 749, 461, 168), (64, 324, 749, 459), (324, 21, 392, 749), (383, 750, 460, 123), (0, 220, 750, 383), (220, 64, 459, 750), (279, 751, 303, 37), (123, 460, 751, 279), (460, 168, 458, 751), (455, 752, 457, 167), (107, 367, 752, 455), (367, 19, 391, 752), (396, 753, 456, 136), (29, 263, 753, 396), (263, 107, 455, 753), (292, 754, 304, 50), (136, 456, 754, 292), (456, 167, 454, 754), (451, 755, 453, 166), (114, 374, 755, 451), (374, 16, 390, 755), (398, 756, 452, 138), (32, 270, 756, 398), (270, 114, 451, 756), (294, 757, 305, 52), (138, 452, 757, 294), (452, 166, 450, 757), (447, 758, 449, 165), (98, 358, 758, 447), (358, 14, 389, 758), (394, 759, 448, 134), (24, 254, 759, 394), (254, 98, 447, 759), (290, 760, 306, 48), (134, 448, 760, 290), (448, 165, 446, 760), (443, 761, 445, 164), (91, 351, 761, 443), (351, 13, 388, 761), (392, 762, 444, 132), (21, 247, 762, 392), (247, 91, 443, 762), (288, 763, 307, 46), (132, 444, 763, 288), (444, 164, 442, 763), (439, 764, 441, 163), (101, 361, 764, 439), (361, 11, 387, 764), (395, 765, 440, 135), (27, 257, 765, 395), (257, 101, 439, 765), (291, 766, 308, 49), (135, 440, 766, 291), (440, 163, 438, 766), (435, 767, 437, 162), (108, 368, 767, 435), (368, 8, 386, 767), (397, 768, 436, 137), (30, 264, 768, 397), (264, 108, 435, 768), (293, 769, 309, 51), (137, 436, 769, 293), (436, 162, 434, 769), (431, 770, 433, 161), (56, 316, 770, 431), (316, 0, 383, 770), (221, 771, 432, 65), (1, 212, 771, 221), (212, 56, 431, 771), (325, 772, 310, 39), (65, 432, 772, 325), (432, 161, 430, 772), (427, 773, 429, 160), (92, 352, 773, 427), (352, 1, 221, 773), (393, 774, 428, 133), (22, 248, 774, 393), (248, 92, 427, 774), (289, 775, 311, 47), (133, 428, 775, 289), (428, 160, 426, 775), (423, 776, 425, 159), (57, 213, 776, 423), (213, 6, 384, 776), (210, 777, 424, 54), (7, 317, 777, 210), (317, 57, 423, 777), (314, 778, 312, 36), (54, 424, 778, 314), (424, 159, 422, 778), (419, 779, 421, 158), (117, 377, 779, 419), (377, 4, 219, 779), (399, 780, 420, 139), (35, 273, 780, 399), (273, 117, 419, 780), (295, 781, 313, 53), (139, 420, 781, 295), (420, 158, 418, 781), (418, 782, 417, 157), (158, 421, 782, 418), (421, 63, 323, 782), (422, 783, 416, 156), (159, 425, 783, 422), (425, 124, 280, 783), (426, 784, 415, 155), (160, 429, 784, 426), (429, 65, 325, 784), (430, 785, 414, 154), (161, 433, 785, 430), (433, 123, 279, 785), (434, 786, 413, 153), (162, 437, 786, 434), (437, 126, 282, 786), (438, 787, 412, 152), (163, 441, 787, 438), (441, 127, 283, 787), (442, 788, 411, 151), (164, 445, 788, 442), (445, 128, 284, 788), (446, 789, 410, 150), (165, 449, 789, 446), (449, 129, 285, 789), (450, 790, 409, 149), (166, 453, 790, 450), (453, 130, 286, 790), (454, 791, 408, 148), (167, 457, 791, 454), (457, 131, 287, 791), (458, 792, 407, 147), (168, 461, 792, 458), (461, 132, 288, 792), (462, 793, 406, 146), (169, 465, 793, 462), (465, 133, 289, 793), (466, 794, 405, 145), (170, 469, 794, 466), (469, 134, 290, 794), (470, 795, 404, 144), (171, 473, 795, 470), (473, 135, 291, 795), (474, 796, 403, 143), (172, 477, 796, 474), (477, 136, 292, 796), (478, 797, 402, 142), (173, 481, 797, 478), (481, 137, 293, 797), (482, 798, 401, 141), (174, 485, 798, 482), (485, 138, 294, 798), (486, 799, 400, 140), (175, 489, 799, 486), (489, 139, 295, 799), (490, 800, 271, 115), (176, 493, 800, 490), (493, 121, 277, 800), (494, 801, 380, 120), (177, 497, 801, 494), (497, 115, 271, 801), (498, 802, 272, 116), (178, 501, 802, 498), (501, 119, 275, 802), (502, 803, 378, 118), (179, 505, 803, 502), (505, 117, 273, 803), (506, 804, 373, 113), (180, 509, 804, 506), (509, 107, 263, 804), (510, 805, 262, 106), (181, 513, 805, 510), (513, 112, 268, 805), (514, 806, 371, 111), (182, 517, 806, 514), (517, 109, 265, 806), (518, 807, 265, 109), (183, 521, 807, 518), (521, 110, 266, 807), (522, 808, 365, 105), (184, 525, 808, 522), (525, 99, 255, 808), (526, 809, 255, 99), (185, 529, 809, 526), (529, 104, 260, 809), (530, 810, 363, 103), (186, 533, 810, 530), (533, 101, 257, 810), (534, 811, 256, 100), (187, 537, 811, 534), (537, 102, 258, 811), (538, 812, 246, 90), (188, 541, 812, 538), (541, 97, 253, 812), (542, 813, 356, 96), (189, 545, 813, 542), (545, 91, 247, 813), (546, 814, 249, 93), (190, 549, 814, 546), (549, 95, 251, 814), (550, 815, 354, 94), (191, 553, 815, 550), (553, 93, 249, 815), (554, 816, 239, 83), (192, 557, 816, 554), (557, 89, 245, 816), (558, 817, 348, 88), (193, 561, 817, 558), (561, 83, 239, 817), (562, 818, 347, 87), (194, 565, 818, 562), (565, 85, 241, 818), (566, 819, 240, 84), (195, 569, 819, 566), (569, 86, 242, 819), (570, 820, 230, 74), (196, 573, 820, 570), (573, 81, 237, 820), (574, 821, 340, 80), (197, 577, 821, 574), (577, 75, 231, 821), (578, 822, 339, 79), (198, 581, 822, 578), (581, 77, 233, 822), (582, 823, 233, 77), (199, 585, 823, 582), (585, 78, 234, 823), (586, 824, 223, 67), (200, 589, 824, 586), (589, 73, 229, 824), (590, 825, 332, 72), (201, 593, 825, 590), (593, 67, 223, 825), (594, 826, 224, 68), (202, 597, 826, 594), (597, 71, 227, 826), (598, 827, 330, 70), (203, 601, 827, 598), (601, 69, 225, 827), (602, 828, 316, 56), (204, 605, 828, 602), (605, 64, 220, 828), (606, 829, 318, 58), (205, 609, 829, 606), (609, 61, 217, 829), (610, 830, 218, 62), (206, 613, 830, 610), (613, 125, 385, 830), (614, 831, 319, 59), (207, 617, 831, 614), (617, 63, 219, 831), (618, 832, 213, 57), (208, 621, 832, 618), (621, 60, 216, 832), (622, 833, 216, 60), (209, 625, 833, 622), (625, 124, 384, 833)])
_uv = me_cube.uv_layers.new(name='UVMap')
_uv.uv.foreach_set('vector', [0.8672, 0.7188, 0.875, 0.7188, 0.875, 0.75, 0.8672, 0.75, 0.5625, 0.9922, 0.625, 0.9922, 0.625, 1.0, 0.5625, 1.0, 0.5625, 0.2188, 0.625, 0.2188, 0.625, 0.25, 0.5625, 0.25, 0.3672, 0.7188, 0.375, 0.7188, 0.375, 0.75, 0.3672, 0.75, 0.5625, 0.7188, 0.625, 0.7188, 0.625, 0.75, 0.5625, 0.75, 0.5625, 0.4922, 0.625, 0.4922, 0.625, 0.5, 0.5625, 0.5, 0.5625, 0.3672, 0.625, 0.3672, 0.625, 0.375, 0.5625, 0.375, 0.2422, 0.7188, 0.25, 0.7188, 0.25, 0.75, 0.2422, 0.75, 0.5625, 0.8672, 0.625, 0.8672, 0.625, 0.875, 0.5625, 0.875, 0.7422, 0.7188, 0.75, 0.7188, 0.75, 0.75, 0.7422, 0.75, 0.6797, 0.7188, 0.6875, 0.7188, 0.6875, 0.75, 0.6797, 0.75, 0.5625, 0.8047, 0.625, 0.8047, 0.625, 0.8125, 0.5625, 0.8125, 0.5625, 0.4297, 0.625, 0.4297, 0.625, 0.4375, 0.5625, 0.4375, 0.3047, 0.7188, 0.3125, 0.7188, 0.3125, 0.75, 0.3047, 0.75, 0.1797, 0.7188, 0.1875, 0.7188, 0.1875, 0.75, 0.1797, 0.75, 0.5625, 0.3047, 0.625, 0.3047, 0.625, 0.3125, 0.5625, 0.3125, 0.5625, 0.9297, 0.625, 0.9297, 0.625, 0.9375, 0.5625, 0.9375, 0.8047, 0.7188, 0.8125, 0.7188, 0.8125, 0.75, 0.8047, 0.75, 0.5625, 0.7734, 0.625, 0.7734, 0.625, 0.7812, 0.5625, 0.7812, 0.6484, 0.7188, 0.6562, 0.7188, 0.6562, 0.75, 0.6484, 0.75, 0.5625, 0.4609, 0.625, 0.4609, 0.625, 0.4688, 0.5625, 0.4688, 0.3359, 0.7188, 0.3438, 0.7188, 0.3438, 0.75, 0.3359, 0.75, 0.2734, 0.7188, 0.2812, 0.7188, 0.2812, 0.75, 0.2734, 0.75, 0.5625, 0.3984, 0.625, 0.3984, 0.625, 0.4062, 0.5625, 0.4062, 0.7109, 0.7188, 0.7188, 0.7188, 0.7188, 0.75, 0.7109, 0.75, 0.5625, 0.8359, 0.625, 0.8359, 0.625, 0.8438, 0.5625, 0.8438, 0.7734, 0.7188, 0.7812, 0.7188, 0.7812, 0.75, 0.7734, 0.75, 0.5625, 0.8984, 0.625, 0.8984, 0.625, 0.9062, 0.5625, 0.9062, 0.2109, 0.7188, 0.2188, 0.7188, 0.2188, 0.75, 0.2109, 0.75, 0.5625, 0.3359, 0.625, 0.3359, 0.625, 0.3438, 0.5625, 0.3438, 0.5625, 0.2734, 0.625, 0.2734, 0.625, 0.2812, 0.5625, 0.2812, 0.1484, 0.7188, 0.1562, 0.7188, 0.1562, 0.75, 0.1484, 0.75, 0.5625, 0.9609, 0.625, 0.9609, 0.625, 0.9688, 0.5625, 0.9688, 0.8359, 0.7188, 0.8438, 0.7188, 0.8438, 0.75, 0.8359, 0.75, 0.8359, 0.5938, 0.8438, 0.5938, 0.8438, 0.625, 0.8359, 0.625, 0.1484, 0.5938, 0.1562, 0.5938, 0.1562, 0.625, 0.1484, 0.625, 0.2109, 0.5938, 0.2188, 0.5938, 0.2188, 0.625, 0.2109, 0.625, 0.7734, 0.5938, 0.7812, 0.5938, 0.7812, 0.625, 0.7734, 0.625, 0.7109, 0.5938, 0.7188, 0.5938, 0.7188, 0.625, 0.7109, 0.625, 0.2734, 0.5938, 0.2812, 0.5938, 0.2812, 0.625, 0.2734, 0.625, 0.3359, 0.5938, 0.3438, 0.5938, 0.3438, 0.625, 0.3359, 0.625, 0.6484, 0.5938, 0.6562, 0.5938, 0.6562, 0.625, 0.6484, 0.625, 0.8047, 0.5938, 0.8125, 0.5938, 0.8125, 0.625, 0.8047, 0.625, 0.1797, 0.5938, 0.1875, 0.5938, 0.1875, 0.625, 0.1797, 0.625, 0.3047, 0.5938, 0.3125, 0.5938, 0.3125, 0.625, 0.3047, 0.625, 0.6797, 0.5938, 0.6875, 0.5938, 0.6875, 0.625, 0.6797, 0.625, 0.7422, 0.5938, 0.75, 0.5938, 0.75, 0.625, 0.7422, 0.625, 0.2422, 0.5938, 0.25, 0.5938, 0.25, 0.625, 0.2422, 0.625, 0.5625, 0.5938, 0.625, 0.5938, 0.625, 0.625, 0.5625, 0.625, 0.3672, 0.5938, 0.375, 0.5938, 0.375, 0.625, 0.3672, 0.625, 0.5625, 0.09375, 0.625, 0.09375, 0.625, 0.125, 0.5625, 0.125, 0.8672, 0.5938, 0.875, 0.5938, 0.875, 0.625, 0.8672, 0.625, 0.8516, 0.5938, 0.8594, 0.5938, 0.8594, 0.625, 0.8516, 0.625, 0.8516, 0.5312, 0.8594, 0.5312, 0.8594, 0.5625, 0.8516, 0.5625, 0.8672, 0.5312, 0.875, 0.5312, 0.875, 0.5625, 0.8672, 0.5625, 0.4375, 0.09375, 0.5, 0.09375, 0.5, 0.125, 0.4375, 0.125, 0.4375, 0.03125, 0.5, 0.03125, 0.5, 0.0625, 0.4375, 0.0625, 0.5625, 0.03125, 0.625, 0.03125, 0.625, 0.0625, 0.5625, 0.0625, 0.3516, 0.5938, 0.3594, 0.5938, 0.3594, 0.625, 0.3516, 0.625, 0.3516, 0.5312, 0.3594, 0.5312, 0.3594, 0.5625, 0.3516, 0.5625, 0.3672, 0.5312, 0.375, 0.5312, 0.375, 0.5625, 0.3672, 0.5625, 0.4375, 0.5938, 0.5, 0.5938, 0.5, 0.625, 0.4375, 0.625, 0.4375, 0.5312, 0.5, 0.5312, 0.5, 0.5625, 0.4375, 0.5625, 0.5625, 0.5312, 0.625, 0.5312, 0.625, 0.5625, 0.5625, 0.5625, 0.2266, 0.5938, 0.2344, 0.5938, 0.2344, 0.625, 0.2266, 0.625, 0.2266, 0.5312, 0.2344, 0.5312, 0.2344, 0.5625, 0.2266, 0.5625, 0.2422, 0.5312, 0.25, 0.5312, 0.25, 0.5625, 0.2422, 0.5625, 0.7266, 0.5938, 0.7344, 0.5938, 0.7344, 0.625, 0.7266, 0.625, 0.7266, 0.5312, 0.7344, 0.5312, 0.7344, 0.5625, 0.7266, 0.5625, 0.7422, 0.5312, 0.75, 0.5312, 0.75, 0.5625, 0.7422, 0.5625, 0.6641, 0.5938, 0.6719, 0.5938, 0.6719, 0.625, 0.6641, 0.625, 0.6641, 0.5312, 0.6719, 0.5312, 0.6719, 0.5625, 0.6641, 0.5625, 0.6797, 0.5312, 0.6875, 0.5312, 0.6875, 0.5625, 0.6797, 0.5625, 0.2891, 0.5938, 0.2969, 0.5938, 0.2969, 0.625, 0.2891, 0.625, 0.2891, 0.5312, 0.2969, 0.5312, 0.2969, 0.5625, 0.2891, 0.5625, 0.3047, 0.5312, 0.3125, 0.5312, 0.3125, 0.5625, 0.3047, 0.5625, 0.1641, 0.5938, 0.1719, 0.5938, 0.1719, 0.625, 0.1641, 0.625, 0.1641, 0.5312, 0.1719, 0.5312, 0.1719, 0.5625, 0.1641, 0.5625, 0.1797, 0.5312, 0.1875, 0.5312, 0.1875, 0.5625, 0.1797, 0.5625, 0.7891, 0.5938, 0.7969, 0.5938, 0.7969, 0.625, 0.7891, 0.625, 0.7891, 0.5312, 0.7969, 0.5312, 0.7969, 0.5625, 0.7891, 0.5625, 0.8047, 0.5312, 0.8125, 0.5312, 0.8125, 0.5625, 0.8047, 0.5625, 0.6328, 0.5938, 0.6406, 0.5938, 0.6406, 0.625, 0.6328, 0.625, 0.6328, 0.5312, 0.6406, 0.5312, 0.6406, 0.5625, 0.6328, 0.5625, 0.6484, 0.5312, 0.6562, 0.5312, 0.6562, 0.5625, 0.6484, 0.5625, 0.3203, 0.5938, 0.3281, 0.5938, 0.3281, 0.625, 0.3203, 0.625, 0.3203, 0.5312, 0.3281, 0.5312, 0.3281, 0.5625, 0.3203, 0.5625, 0.3359, 0.5312, 0.3438, 0.5312, 0.3438, 0.5625, 0.3359, 0.5625, 0.2578, 0.5938, 0.2656, 0.5938, 0.2656, 0.625, 0.2578, 0.625, 0.2578, 0.5312, 0.2656, 0.5312, 0.2656, 0.5625, 0.2578, 0.5625, 0.2734, 0.5312, 0.2812, 0.5312, 0.2812, 0.5625, 0.2734, 0.5625, 0.6953, 0.5938, 0.7031, 0.5938, 0.7031, 0.625, 0.6953, 0.625, 0.6953, 0.5312, 0.7031, 0.5312, 0.7031, 0.5625, 0.6953, 0.5625, 0.7109, 0.5312, 0.7188, 0.5312, 0.7188, 0.5625, 0.7109, 0.5625, 0.7578, 0.5938, 0.7656, 0.5938, 0.7656, 0.625, 0.7578, 0.625, 0.7578, 0.5312, 0.7656, 0.5312, 0.7656, 0.5625, 0.7578, 0.5625, 0.7734, 0.5312, 0.7812, 0.5312, 0.7812, 0.5625, 0.7734, 0.5625, 0.1953, 0.5938, 0.2031, 0.5938, 0.2031, 0.625, 0.1953, 0.625, 0.1953, 0.5312, 0.2031, 0.5312, 0.2031, 0.5625, 0.1953, 0.5625, 0.2109, 0.5312, 0.2188, 0.5312, 0.2188, 0.5625, 0.2109, 0.5625, 0.1328, 0.5938, 0.1406, 0.5938, 0.1406, 0.625, 0.1328, 0.625, 0.1328, 0.5312, 0.1406, 0.5312, 0.1406, 0.5625, 0.1328, 0.5625, 0.1484, 0.5312, 0.1562, 0.5312, 0.1562, 0.5625, 0.1484, 0.5625, 0.8203, 0.5938, 0.8281, 0.5938, 0.8281, 0.625, 0.8203, 0.625, 0.8203, 0.5312, 0.8281, 0.5312, 0.8281, 0.5625, 0.8203, 0.5625, 0.8359, 0.5312, 0.8438, 0.5312, 0.8438, 0.5625, 0.8359, 0.5625, 0.8203, 0.7188, 0.8281, 0.7188, 0.8281, 0.75, 0.8203, 0.75, 0.8203, 0.6562, 0.8281, 0.6562, 0.8281, 0.6875, 0.8203, 0.6875, 0.8359, 0.6562, 0.8438, 0.6562, 0.8438, 0.6875, 0.8359, 0.6875, 0.4375, 0.9609, 0.5, 0.9609, 0.5, 0.9688, 0.4375, 0.9688, 0.4375, 0.9453, 0.5, 0.9453, 0.5, 0.9531, 0.4375, 0.9531, 0.5625, 0.9453, 0.625, 0.9453, 0.625, 0.9531, 0.5625, 0.9531, 0.1328, 0.7188, 0.1406, 0.7188, 0.1406, 0.75, 0.1328, 0.75, 0.1328, 0.6562, 0.1406, 0.6562, 0.1406, 0.6875, 0.1328, 0.6875, 0.1484, 0.6562, 0.1562, 0.6562, 0.1562, 0.6875, 0.1484, 0.6875, 0.4375, 0.2734, 0.5, 0.2734, 0.5, 0.2812, 0.4375, 0.2812, 0.4375, 0.2578, 0.5, 0.2578, 0.5, 0.2656, 0.4375, 0.2656, 0.5625, 0.2578, 0.625, 0.2578, 0.625, 0.2656, 0.5625, 0.2656, 0.4375, 0.3359, 0.5, 0.3359, 0.5, 0.3438, 0.4375, 0.3438, 0.4375, 0.3203, 0.5, 0.3203, 0.5, 0.3281, 0.4375, 0.3281, 0.5625, 0.3203, 0.625, 0.3203, 0.625, 0.3281, 0.5625, 0.3281, 0.1953, 0.7188, 0.2031, 0.7188, 0.2031, 0.75, 0.1953, 0.75, 0.1953, 0.6562, 0.2031, 0.6562, 0.2031, 0.6875, 0.1953, 0.6875, 0.2109, 0.6562, 0.2188, 0.6562, 0.2188, 0.6875, 0.2109, 0.6875, 0.4375, 0.8984, 0.5, 0.8984, 0.5, 0.9062, 0.4375, 0.9062, 0.4375, 0.8828, 0.5, 0.8828, 0.5, 0.8906, 0.4375, 0.8906, 0.5625, 0.8828, 0.625, 0.8828, 0.625, 0.8906, 0.5625, 0.8906, 0.7578, 0.7188, 0.7656, 0.7188, 0.7656, 0.75, 0.7578, 0.75, 0.7578, 0.6562, 0.7656, 0.6562, 0.7656, 0.6875, 0.7578, 0.6875, 0.7734, 0.6562, 0.7812, 0.6562, 0.7812, 0.6875, 0.7734, 0.6875, 0.4375, 0.8359, 0.5, 0.8359, 0.5, 0.8438, 0.4375, 0.8438, 0.4375, 0.8203, 0.5, 0.8203, 0.5, 0.8281, 0.4375, 0.8281, 0.5625, 0.8203, 0.625, 0.8203, 0.625, 0.8281, 0.5625, 0.8281, 0.6953, 0.7188, 0.7031, 0.7188, 0.7031, 0.75, 0.6953, 0.75, 0.6953, 0.6562, 0.7031, 0.6562, 0.7031, 0.6875, 0.6953, 0.6875, 0.7109, 0.6562, 0.7188, 0.6562, 0.7188, 0.6875, 0.7109, 0.6875, 0.4375, 0.3984, 0.5, 0.3984, 0.5, 0.4062, 0.4375, 0.4062, 0.4375, 0.3828, 0.5, 0.3828, 0.5, 0.3906, 0.4375, 0.3906, 0.5625, 0.3828, 0.625, 0.3828, 0.625, 0.3906, 0.5625, 0.3906, 0.2578, 0.7188, 0.2656, 0.7188, 0.2656, 0.75, 0.2578, 0.75, 0.2578, 0.6562, 0.2656, 0.6562, 0.2656, 0.6875, 0.2578, 0.6875, 0.2734, 0.6562, 0.2812, 0.6562, 0.2812, 0.6875, 0.2734, 0.6875, 0.3203, 0.7188, 0.3281, 0.7188, 0.3281, 0.75, 0.3203, 0.75, 0.3203, 0.6562, 0.3281, 0.6562, 0.3281, 0.6875, 0.3203, 0.6875, 0.3359, 0.6562, 0.3438, 0.6562, 0.3438, 0.6875, 0.3359, 0.6875, 0.4375, 0.4609, 0.5, 0.4609, 0.5, 0.4688, 0.4375, 0.4688, 0.4375, 0.4453, 0.5, 0.4453, 0.5, 0.4531, 0.4375, 0.4531, 0.5625, 0.4453, 0.625, 0.4453, 0.625, 0.4531, 0.5625, 0.4531, 0.6328, 0.7188, 0.6406, 0.7188, 0.6406, 0.75, 0.6328, 0.75, 0.6328, 0.6562, 0.6406, 0.6562, 0.6406, 0.6875, 0.6328, 0.6875, 0.6484, 0.6562, 0.6562, 0.6562, 0.6562, 0.6875, 0.6484, 0.6875, 0.4375, 0.7734, 0.5, 0.7734, 0.5, 0.7812, 0.4375, 0.7812, 0.4375, 0.7578, 0.5, 0.7578, 0.5, 0.7656, 0.4375, 0.7656, 0.5625, 0.7578, 0.625, 0.7578, 0.625, 0.7656, 0.5625, 0.7656, 0.7891, 0.7188, 0.7969, 0.7188, 0.7969, 0.75, 0.7891, 0.75, 0.7891, 0.6562, 0.7969, 0.6562, 0.7969, 0.6875, 0.7891, 0.6875, 0.8047, 0.6562, 0.8125, 0.6562, 0.8125, 0.6875, 0.8047, 0.6875, 0.4375, 0.9297, 0.5, 0.9297, 0.5, 0.9375, 0.4375, 0.9375, 0.4375, 0.9141, 0.5, 0.9141, 0.5, 0.9219, 0.4375, 0.9219, 0.5625, 0.9141, 0.625, 0.9141, 0.625, 0.9219, 0.5625, 0.9219, 0.4375, 0.3047, 0.5, 0.3047, 0.5, 0.3125, 0.4375, 0.3125, 0.4375, 0.2891, 0.5, 0.2891, 0.5, 0.2969, 0.4375, 0.2969, 0.5625, 0.2891, 0.625, 0.2891, 0.625, 0.2969, 0.5625, 0.2969, 0.1641, 0.7188, 0.1719, 0.7188, 0.1719, 0.75, 0.1641, 0.75, 0.1641, 0.6562, 0.1719, 0.6562, 0.1719, 0.6875, 0.1641, 0.6875, 0.1797, 0.6562, 0.1875, 0.6562, 0.1875, 0.6875, 0.1797, 0.6875, 0.2891, 0.7188, 0.2969, 0.7188, 0.2969, 0.75, 0.2891, 0.75, 0.2891, 0.6562, 0.2969, 0.6562, 0.2969, 0.6875, 0.2891, 0.6875, 0.3047, 0.6562, 0.3125, 0.6562, 0.3125, 0.6875, 0.3047, 0.6875, 0.4375, 0.4297, 0.5, 0.4297, 0.5, 0.4375, 0.4375, 0.4375, 0.4375, 0.4141, 0.5, 0.4141, 0.5, 0.4219, 0.4375, 0.4219, 0.5625, 0.4141, 0.625, 0.4141, 0.625, 0.4219, 0.5625, 0.4219, 0.4375, 0.8047, 0.5, 0.8047, 0.5, 0.8125, 0.4375, 0.8125, 0.4375, 0.7891, 0.5, 0.7891, 0.5, 0.7969, 0.4375, 0.7969, 0.5625, 0.7891, 0.625, 0.7891, 0.625, 0.7969, 0.5625, 0.7969, 0.6641, 0.7188, 0.6719, 0.7188, 0.6719, 0.75, 0.6641, 0.75, 0.6641, 0.6562, 0.6719, 0.6562, 0.6719, 0.6875, 0.6641, 0.6875, 0.6797, 0.6562, 0.6875, 0.6562, 0.6875, 0.6875, 0.6797, 0.6875, 0.7266, 0.7188, 0.7344, 0.7188, 0.7344, 0.75, 0.7266, 0.75, 0.7266, 0.6562, 0.7344, 0.6562, 0.7344, 0.6875, 0.7266, 0.6875, 0.7422, 0.6562, 0.75, 0.6562, 0.75, 0.6875, 0.7422, 0.6875, 0.4375, 0.8672, 0.5, 0.8672, 0.5, 0.875, 0.4375, 0.875, 0.4375, 0.8516, 0.5, 0.8516, 0.5, 0.8594, 0.4375, 0.8594, 0.5625, 0.8516, 0.625, 0.8516, 0.625, 0.8594, 0.5625, 0.8594, 0.2266, 0.7188, 0.2344, 0.7188, 0.2344, 0.75, 0.2266, 0.75, 0.2266, 0.6562, 0.2344, 0.6562, 0.2344, 0.6875, 0.2266, 0.6875, 0.2422, 0.6562, 0.25, 0.6562, 0.25, 0.6875, 0.2422, 0.6875, 0.4375, 0.3672, 0.5, 0.3672, 0.5, 0.375, 0.4375, 0.375, 0.4375, 0.3516, 0.5, 0.3516, 0.5, 0.3594, 0.4375, 0.3594, 0.5625, 0.3516, 0.625, 0.3516, 0.625, 0.3594, 0.5625, 0.3594, 0.4375, 0.4922, 0.5, 0.4922, 0.5, 0.5, 0.4375, 0.5, 0.4375, 0.4766, 0.5, 0.4766, 0.5, 0.4844, 0.4375, 0.4844, 0.5625, 0.4766, 0.625, 0.4766, 0.625, 0.4844, 0.5625, 0.4844, 0.4375, 0.7188, 0.5, 0.7188, 0.5, 0.75, 0.4375, 0.75, 0.4375, 0.6562, 0.5, 0.6562, 0.5, 0.6875, 0.4375, 0.6875, 0.5625, 0.6562, 0.625, 0.6562, 0.625, 0.6875, 0.5625, 0.6875, 0.3516, 0.7188, 0.3594, 0.7188, 0.3594, 0.75, 0.3516, 0.75, 0.3516, 0.6562, 0.3594, 0.6562, 0.3594, 0.6875, 0.3516, 0.6875, 0.3672, 0.6562, 0.375, 0.6562, 0.375, 0.6875, 0.3672, 0.6875, 0.4375, 0.2188, 0.5, 0.2188, 0.5, 0.25, 0.4375, 0.25, 0.4375, 0.1562, 0.5, 0.1562, 0.5, 0.1875, 0.4375, 0.1875, 0.5625, 0.1562, 0.625, 0.1562, 0.625, 0.1875, 0.5625, 0.1875, 0.4375, 0.9922, 0.5, 0.9922, 0.5, 1.0, 0.4375, 1.0, 0.4375, 0.9766, 0.5, 0.9766, 0.5, 0.9844, 0.4375, 0.9844, 0.5625, 0.9766, 0.625, 0.9766, 0.625, 0.9844, 0.5625, 0.9844, 0.8516, 0.7188, 0.8594, 0.7188, 0.8594, 0.75, 0.8516, 0.75, 0.8516, 0.6562, 0.8594, 0.6562, 0.8594, 0.6875, 0.8516, 0.6875, 0.8672, 0.6562, 0.875, 0.6562, 0.875, 0.6875, 0.8672, 0.6875, 0.8594, 0.6562, 0.8672, 0.6562, 0.8672, 0.6875, 0.8594, 0.6875, 0.8594, 0.625, 0.8672, 0.625, 0.8672, 0.6562, 0.8594, 0.6562, 0.8672, 0.625, 0.875, 0.625, 0.875, 0.6562, 0.8672, 0.6562, 0.8438, 0.6562, 0.8516, 0.6562, 0.8516, 0.6875, 0.8438, 0.6875, 0.8438, 0.625, 0.8516, 0.625, 0.8516, 0.6562, 0.8438, 0.6562, 0.8516, 0.625, 0.8594, 0.625, 0.8594, 0.6562, 0.8516, 0.6562, 0.8438, 0.7188, 0.8516, 0.7188, 0.8516, 0.75, 0.8438, 0.75, 0.8438, 0.6875, 0.8516, 0.6875, 0.8516, 0.7188, 0.8438, 0.7188, 0.8516, 0.6875, 0.8594, 0.6875, 0.8594, 0.7188, 0.8516, 0.7188, 0.5, 0.9766, 0.5625, 0.9766, 0.5625, 0.9844, 0.5, 0.9844, 0.5, 0.9688, 0.5625, 0.9688, 0.5625, 0.9766, 0.5, 0.9766, 0.5625, 0.9688, 0.625, 0.9688, 0.625, 0.9766, 0.5625, 0.9766, 0.375, 0.9766, 0.4375, 0.9766, 0.4375, 0.9844, 0.375, 0.9844, 0.375, 0.9688, 0.4375, 0.9688, 0.4375, 0.9766, 0.375, 0.9766, 0.4375, 0.9688, 0.5, 0.9688, 0.5, 0.9766, 0.4375, 0.9766, 0.375, 0.9922, 0.4375, 0.9922, 0.4375, 1.0, 0.375, 1.0, 0.375, 0.9844, 0.4375, 0.9844, 0.4375, 0.9922, 0.375, 0.9922, 0.4375, 0.9844, 0.5, 0.9844, 0.5, 0.9922, 0.4375, 0.9922, 0.5, 0.1562, 0.5625, 0.1562, 0.5625, 0.1875, 0.5, 0.1875, 0.5, 0.125, 0.5625, 0.125, 0.5625, 0.1562, 0.5, 0.1562, 0.5625, 0.125, 0.625, 0.125, 0.625, 0.1562, 0.5625, 0.1562, 0.375, 0.1562, 0.4375, 0.1562, 0.4375, 0.1875, 0.375, 0.1875, 0.375, 0.125, 0.4375, 0.125, 0.4375, 0.1562, 0.375, 0.1562, 0.4375, 0.125, 0.5, 0.125, 0.5, 0.1562, 0.4375, 0.1562, 0.375, 0.2188, 0.4375, 0.2188, 0.4375, 0.25, 0.375, 0.25, 0.375, 0.1875, 0.4375, 0.1875, 0.4375, 0.2188, 0.375, 0.2188, 0.4375, 0.1875, 0.5, 0.1875, 0.5, 0.2188, 0.4375, 0.2188, 0.3594, 0.6562, 0.3672, 0.6562, 0.3672, 0.6875, 0.3594, 0.6875, 0.3594, 0.625, 0.3672, 0.625, 0.3672, 0.6562, 0.3594, 0.6562, 0.3672, 0.625, 0.375, 0.625, 0.375, 0.6562, 0.3672, 0.6562, 0.3438, 0.6562, 0.3516, 0.6562, 0.3516, 0.6875, 0.3438, 0.6875, 0.3438, 0.625, 0.3516, 0.625, 0.3516, 0.6562, 0.3438, 0.6562, 0.3516, 0.625, 0.3594, 0.625, 0.3594, 0.6562, 0.3516, 0.6562, 0.3438, 0.7188, 0.3516, 0.7188, 0.3516, 0.75, 0.3438, 0.75, 0.3438, 0.6875, 0.3516, 0.6875, 0.3516, 0.7188, 0.3438, 0.7188, 0.3516, 0.6875, 0.3594, 0.6875, 0.3594, 0.7188, 0.3516, 0.7188, 0.5, 0.6562, 0.5625, 0.6562, 0.5625, 0.6875, 0.5, 0.6875, 0.5, 0.625, 0.5625, 0.625, 0.5625, 0.6562, 0.5, 0.6562, 0.5625, 0.625, 0.625, 0.625, 0.625, 0.6562, 0.5625, 0.6562, 0.375, 0.6562, 0.4375, 0.6562, 0.4375, 0.6875, 0.375, 0.6875, 0.375, 0.625, 0.4375, 0.625, 0.4375, 0.6562, 0.375, 0.6562, 0.4375, 0.625, 0.5, 0.625, 0.5, 0.6562, 0.4375, 0.6562, 0.375, 0.7188, 0.4375, 0.7188, 0.4375, 0.75, 0.375, 0.75, 0.375, 0.6875, 0.4375, 0.6875, 0.4375, 0.7188, 0.375, 0.7188, 0.4375, 0.6875, 0.5, 0.6875, 0.5, 0.7188, 0.4375, 0.7188, 0.5, 0.4766, 0.5625, 0.4766, 0.5625, 0.4844, 0.5, 0.4844, 0.5, 0.4688, 0.5625, 0.4688, 0.5625, 0.4766, 0.5, 0.4766, 0.5625, 0.4688, 0.625, 0.4688, 0.625, 0.4766, 0.5625, 0.4766, 0.375, 0.4766, 0.4375, 0.4766, 0.4375, 0.4844, 0.375, 0.4844, 0.375, 0.4688, 0.4375, 0.4688, 0.4375, 0.4766, 0.375, 0.4766, 0.4375, 0.4688, 0.5, 0.4688, 0.5, 0.4766, 0.4375, 0.4766, 0.375, 0.4922, 0.4375, 0.4922, 0.4375, 0.5, 0.375, 0.5, 0.375, 0.4844, 0.4375, 0.4844, 0.4375, 0.4922, 0.375, 0.4922, 0.4375, 0.4844, 0.5, 0.4844, 0.5, 0.4922, 0.4375, 0.4922, 0.5, 0.3516, 0.5625, 0.3516, 0.5625, 0.3594, 0.5, 0.3594, 0.5, 0.3438, 0.5625, 0.3438, 0.5625, 0.3516, 0.5, 0.3516, 0.5625, 0.3438, 0.625, 0.3438, 0.625, 0.3516, 0.5625, 0.3516, 0.375, 0.3516, 0.4375, 0.3516, 0.4375, 0.3594, 0.375, 0.3594, 0.375, 0.3438, 0.4375, 0.3438, 0.4375, 0.3516, 0.375, 0.3516, 0.4375, 0.3438, 0.5, 0.3438, 0.5, 0.3516, 0.4375, 0.3516, 0.375, 0.3672, 0.4375, 0.3672, 0.4375, 0.375, 0.375, 0.375, 0.375, 0.3594, 0.4375, 0.3594, 0.4375, 0.3672, 0.375, 0.3672, 0.4375, 0.3594, 0.5, 0.3594, 0.5, 0.3672, 0.4375, 0.3672, 0.2344, 0.6562, 0.2422, 0.6562, 0.2422, 0.6875, 0.2344, 0.6875, 0.2344, 0.625, 0.2422, 0.625, 0.2422, 0.6562, 0.2344, 0.6562, 0.2422, 0.625, 0.25, 0.625, 0.25, 0.6562, 0.2422, 0.6562, 0.2188, 0.6562, 0.2266, 0.6562, 0.2266, 0.6875, 0.2188, 0.6875, 0.2188, 0.625, 0.2266, 0.625, 0.2266, 0.6562, 0.2188, 0.6562, 0.2266, 0.625, 0.2344, 0.625, 0.2344, 0.6562, 0.2266, 0.6562, 0.2188, 0.7188, 0.2266, 0.7188, 0.2266, 0.75, 0.2188, 0.75, 0.2188, 0.6875, 0.2266, 0.6875, 0.2266, 0.7188, 0.2188, 0.7188, 0.2266, 0.6875, 0.2344, 0.6875, 0.2344, 0.7188, 0.2266, 0.7188, 0.5, 0.8516, 0.5625, 0.8516, 0.5625, 0.8594, 0.5, 0.8594, 0.5, 0.8438, 0.5625, 0.8438, 0.5625, 0.8516, 0.5, 0.8516, 0.5625, 0.8438, 0.625, 0.8438, 0.625, 0.8516, 0.5625, 0.8516, 0.375, 0.8516, 0.4375, 0.8516, 0.4375, 0.8594, 0.375, 0.8594, 0.375, 0.8438, 0.4375, 0.8438, 0.4375, 0.8516, 0.375, 0.8516, 0.4375, 0.8438, 0.5, 0.8438, 0.5, 0.8516, 0.4375, 0.8516, 0.375, 0.8672, 0.4375, 0.8672, 0.4375, 0.875, 0.375, 0.875, 0.375, 0.8594, 0.4375, 0.8594, 0.4375, 0.8672, 0.375, 0.8672, 0.4375, 0.8594, 0.5, 0.8594, 0.5, 0.8672, 0.4375, 0.8672, 0.7344, 0.6562, 0.7422, 0.6562, 0.7422, 0.6875, 0.7344, 0.6875, 0.7344, 0.625, 0.7422, 0.625, 0.7422, 0.6562, 0.7344, 0.6562, 0.7422, 0.625, 0.75, 0.625, 0.75, 0.6562, 0.7422, 0.6562, 0.7188, 0.6562, 0.7266, 0.6562, 0.7266, 0.6875, 0.7188, 0.6875, 0.7188, 0.625, 0.7266, 0.625, 0.7266, 0.6562, 0.7188, 0.6562, 0.7266, 0.625, 0.7344, 0.625, 0.7344, 0.6562, 0.7266, 0.6562, 0.7188, 0.7188, 0.7266, 0.7188, 0.7266, 0.75, 0.7188, 0.75, 0.7188, 0.6875, 0.7266, 0.6875, 0.7266, 0.7188, 0.7188, 0.7188, 0.7266, 0.6875, 0.7344, 0.6875, 0.7344, 0.7188, 0.7266, 0.7188, 0.6719, 0.6562, 0.6797, 0.6562, 0.6797, 0.6875, 0.6719, 0.6875, 0.6719, 0.625, 0.6797, 0.625, 0.6797, 0.6562, 0.6719, 0.6562, 0.6797, 0.625, 0.6875, 0.625, 0.6875, 0.6562, 0.6797, 0.6562, 0.6562, 0.6562, 0.6641, 0.6562, 0.6641, 0.6875, 0.6562, 0.6875, 0.6562, 0.625, 0.6641, 0.625, 0.6641, 0.6562, 0.6562, 0.6562, 0.6641, 0.625, 0.6719, 0.625, 0.6719, 0.6562, 0.6641, 0.6562, 0.6562, 0.7188, 0.6641, 0.7188, 0.6641, 0.75, 0.6562, 0.75, 0.6562, 0.6875, 0.6641, 0.6875, 0.6641, 0.7188, 0.6562, 0.7188, 0.6641, 0.6875, 0.6719, 0.6875, 0.6719, 0.7188, 0.6641, 0.7188, 0.5, 0.7891, 0.5625, 0.7891, 0.5625, 0.7969, 0.5, 0.7969, 0.5, 0.7812, 0.5625, 0.7812, 0.5625, 0.7891, 0.5, 0.7891, 0.5625, 0.7812, 0.625, 0.7812, 0.625, 0.7891, 0.5625, 0.7891, 0.375, 0.7891, 0.4375, 0.7891, 0.4375, 0.7969, 0.375, 0.7969, 0.375, 0.7812, 0.4375, 0.7812, 0.4375, 0.7891, 0.375, 0.7891, 0.4375, 0.7812, 0.5, 0.7812, 0.5, 0.7891, 0.4375, 0.7891, 0.375, 0.8047, 0.4375, 0.8047, 0.4375, 0.8125, 0.375, 0.8125, 0.375, 0.7969, 0.4375, 0.7969, 0.4375, 0.8047, 0.375, 0.8047, 0.4375, 0.7969, 0.5, 0.7969, 0.5, 0.8047, 0.4375, 0.8047, 0.5, 0.4141, 0.5625, 0.4141, 0.5625, 0.4219, 0.5, 0.4219, 0.5, 0.4062, 0.5625, 0.4062, 0.5625, 0.4141, 0.5, 0.4141, 0.5625, 0.4062, 0.625, 0.4062, 0.625, 0.4141, 0.5625, 0.4141, 0.375, 0.4141, 0.4375, 0.4141, 0.4375, 0.4219, 0.375, 0.4219, 0.375, 0.4062, 0.4375, 0.4062, 0.4375, 0.4141, 0.375, 0.4141, 0.4375, 0.4062, 0.5, 0.4062, 0.5, 0.4141, 0.4375, 0.4141, 0.375, 0.4297, 0.4375, 0.4297, 0.4375, 0.4375, 0.375, 0.4375, 0.375, 0.4219, 0.4375, 0.4219, 0.4375, 0.4297, 0.375, 0.4297, 0.4375, 0.4219, 0.5, 0.4219, 0.5, 0.4297, 0.4375, 0.4297, 0.2969, 0.6562, 0.3047, 0.6562, 0.3047, 0.6875, 0.2969, 0.6875, 0.2969, 0.625, 0.3047, 0.625, 0.3047, 0.6562, 0.2969, 0.6562, 0.3047, 0.625, 0.3125, 0.625, 0.3125, 0.6562, 0.3047, 0.6562, 0.2812, 0.6562, 0.2891, 0.6562, 0.2891, 0.6875, 0.2812, 0.6875, 0.2812, 0.625, 0.2891, 0.625, 0.2891, 0.6562, 0.2812, 0.6562, 0.2891, 0.625, 0.2969, 0.625, 0.2969, 0.6562, 0.2891, 0.6562, 0.2812, 0.7188, 0.2891, 0.7188, 0.2891, 0.75, 0.2812, 0.75, 0.2812, 0.6875, 0.2891, 0.6875, 0.2891, 0.7188, 0.2812, 0.7188, 0.2891, 0.6875, 0.2969, 0.6875, 0.2969, 0.7188, 0.2891, 0.7188, 0.1719, 0.6562, 0.1797, 0.6562, 0.1797, 0.6875, 0.1719, 0.6875, 0.1719, 0.625, 0.1797, 0.625, 0.1797, 0.6562, 0.1719, 0.6562, 0.1797, 0.625, 0.1875, 0.625, 0.1875, 0.6562, 0.1797, 0.6562, 0.1562, 0.6562, 0.1641, 0.6562, 0.1641, 0.6875, 0.1562, 0.6875, 0.1562, 0.625, 0.1641, 0.625, 0.1641, 0.6562, 0.1562, 0.6562, 0.1641, 0.625, 0.1719, 0.625, 0.1719, 0.6562, 0.1641, 0.6562, 0.1562, 0.7188, 0.1641, 0.7188, 0.1641, 0.75, 0.1562, 0.75, 0.1562, 0.6875, 0.1641, 0.6875, 0.1641, 0.7188, 0.1562, 0.7188, 0.1641, 0.6875, 0.1719, 0.6875, 0.1719, 0.7188, 0.1641, 0.7188, 0.5, 0.2891, 0.5625, 0.2891, 0.5625, 0.2969, 0.5, 0.2969, 0.5, 0.2812, 0.5625, 0.2812, 0.5625, 0.2891, 0.5, 0.2891, 0.5625, 0.2812, 0.625, 0.2812, 0.625, 0.2891, 0.5625, 0.2891, 0.375, 0.2891, 0.4375, 0.2891, 0.4375, 0.2969, 0.375, 0.2969, 0.375, 0.2812, 0.4375, 0.2812, 0.4375, 0.2891, 0.375, 0.2891, 0.4375, 0.2812, 0.5, 0.2812, 0.5, 0.2891, 0.4375, 0.2891, 0.375, 0.3047, 0.4375, 0.3047, 0.4375, 0.3125, 0.375, 0.3125, 0.375, 0.2969, 0.4375, 0.2969, 0.4375, 0.3047, 0.375, 0.3047, 0.4375, 0.2969, 0.5, 0.2969, 0.5, 0.3047, 0.4375, 0.3047, 0.5, 0.9141, 0.5625, 0.9141, 0.5625, 0.9219, 0.5, 0.9219, 0.5, 0.9062, 0.5625, 0.9062, 0.5625, 0.9141, 0.5, 0.9141, 0.5625, 0.9062, 0.625, 0.9062, 0.625, 0.9141, 0.5625, 0.9141, 0.375, 0.9141, 0.4375, 0.9141, 0.4375, 0.9219, 0.375, 0.9219, 0.375, 0.9062, 0.4375, 0.9062, 0.4375, 0.9141, 0.375, 0.9141, 0.4375, 0.9062, 0.5, 0.9062, 0.5, 0.9141, 0.4375, 0.9141, 0.375, 0.9297, 0.4375, 0.9297, 0.4375, 0.9375, 0.375, 0.9375, 0.375, 0.9219, 0.4375, 0.9219, 0.4375, 0.9297, 0.375, 0.9297, 0.4375, 0.9219, 0.5, 0.9219, 0.5, 0.9297, 0.4375, 0.9297, 0.7969, 0.6562, 0.8047, 0.6562, 0.8047, 0.6875, 0.7969, 0.6875, 0.7969, 0.625, 0.8047, 0.625, 0.8047, 0.6562, 0.7969, 0.6562, 0.8047, 0.625, 0.8125, 0.625, 0.8125, 0.6562, 0.8047, 0.6562, 0.7812, 0.6562, 0.7891, 0.6562, 0.7891, 0.6875, 0.7812, 0.6875, 0.7812, 0.625, 0.7891, 0.625, 0.7891, 0.6562, 0.7812, 0.6562, 0.7891, 0.625, 0.7969, 0.625, 0.7969, 0.6562, 0.7891, 0.6562, 0.7812, 0.7188, 0.7891, 0.7188, 0.7891, 0.75, 0.7812, 0.75, 0.7812, 0.6875, 0.7891, 0.6875, 0.7891, 0.7188, 0.7812, 0.7188, 0.7891, 0.6875, 0.7969, 0.6875, 0.7969, 0.7188, 0.7891, 0.7188, 0.5, 0.7578, 0.5625, 0.7578, 0.5625, 0.7656, 0.5, 0.7656, 0.5, 0.75, 0.5625, 0.75, 0.5625, 0.7578, 0.5, 0.7578, 0.5625, 0.75, 0.625, 0.75, 0.625, 0.7578, 0.5625, 0.7578, 0.375, 0.7578, 0.4375, 0.7578, 0.4375, 0.7656, 0.375, 0.7656, 0.375, 0.75, 0.4375, 0.75, 0.4375, 0.7578, 0.375, 0.7578, 0.4375, 0.75, 0.5, 0.75, 0.5, 0.7578, 0.4375, 0.7578, 0.375, 0.7734, 0.4375, 0.7734, 0.4375, 0.7812, 0.375, 0.7812, 0.375, 0.7656, 0.4375, 0.7656, 0.4375, 0.7734, 0.375, 0.7734, 0.4375, 0.7656, 0.5, 0.7656, 0.5, 0.7734, 0.4375, 0.7734, 0.6406, 0.6562, 0.6484, 0.6562, 0.6484, 0.6875, 0.6406, 0.6875, 0.6406, 0.625, 0.6484, 0.625, 0.6484, 0.6562, 0.6406, 0.6562, 0.6484, 0.625, 0.6562, 0.625, 0.6562, 0.6562, 0.6484, 0.6562, 0.625, 0.6562, 0.6328, 0.6562, 0.6328, 0.6875, 0.625, 0.6875, 0.625, 0.625, 0.6328, 0.625, 0.6328, 0.6562, 0.625, 0.6562, 0.6328, 0.625, 0.6406, 0.625, 0.6406, 0.6562, 0.6328, 0.6562, 0.625, 0.7188, 0.6328, 0.7188, 0.6328, 0.75, 0.625, 0.75, 0.625, 0.6875, 0.6328, 0.6875, 0.6328, 0.7188, 0.625, 0.7188, 0.6328, 0.6875, 0.6406, 0.6875, 0.6406, 0.7188, 0.6328, 0.7188, 0.5, 0.4453, 0.5625, 0.4453, 0.5625, 0.4531, 0.5, 0.4531, 0.5, 0.4375, 0.5625, 0.4375, 0.5625, 0.4453, 0.5, 0.4453, 0.5625, 0.4375, 0.625, 0.4375, 0.625, 0.4453, 0.5625, 0.4453, 0.375, 0.4453, 0.4375, 0.4453, 0.4375, 0.4531, 0.375, 0.4531, 0.375, 0.4375, 0.4375, 0.4375, 0.4375, 0.4453, 0.375, 0.4453, 0.4375, 0.4375, 0.5, 0.4375, 0.5, 0.4453, 0.4375, 0.4453, 0.375, 0.4609, 0.4375, 0.4609, 0.4375, 0.4688, 0.375, 0.4688, 0.375, 0.4531, 0.4375, 0.4531, 0.4375, 0.4609, 0.375, 0.4609, 0.4375, 0.4531, 0.5, 0.4531, 0.5, 0.4609, 0.4375, 0.4609, 0.3281, 0.6562, 0.3359, 0.6562, 0.3359, 0.6875, 0.3281, 0.6875, 0.3281, 0.625, 0.3359, 0.625, 0.3359, 0.6562, 0.3281, 0.6562, 0.3359, 0.625, 0.3438, 0.625, 0.3438, 0.6562, 0.3359, 0.6562, 0.3125, 0.6562, 0.3203, 0.6562, 0.3203, 0.6875, 0.3125, 0.6875, 0.3125, 0.625, 0.3203, 0.625, 0.3203, 0.6562, 0.3125, 0.6562, 0.3203, 0.625, 0.3281, 0.625, 0.3281, 0.6562, 0.3203, 0.6562, 0.3125, 0.7188, 0.3203, 0.7188, 0.3203, 0.75, 0.3125, 0.75, 0.3125, 0.6875, 0.3203, 0.6875, 0.3203, 0.7188, 0.3125, 0.7188, 0.3203, 0.6875, 0.3281, 0.6875, 0.3281, 0.7188, 0.3203, 0.7188, 0.2656, 0.6562, 0.2734, 0.6562, 0.2734, 0.6875, 0.2656, 0.6875, 0.2656, 0.625, 0.2734, 0.625, 0.2734, 0.6562, 0.2656, 0.6562, 0.2734, 0.625, 0.2812, 0.625, 0.2812, 0.6562, 0.2734, 0.6562, 0.25, 0.6562, 0.2578, 0.6562, 0.2578, 0.6875, 0.25, 0.6875, 0.25, 0.625, 0.2578, 0.625, 0.2578, 0.6562, 0.25, 0.6562, 0.2578, 0.625, 0.2656, 0.625, 0.2656, 0.6562, 0.2578, 0.6562, 0.25, 0.7188, 0.2578, 0.7188, 0.2578, 0.75, 0.25, 0.75, 0.25, 0.6875, 0.2578, 0.6875, 0.2578, 0.7188, 0.25, 0.7188, 0.2578, 0.6875, 0.2656, 0.6875, 0.2656, 0.7188, 0.2578, 0.7188, 0.5, 0.3828, 0.5625, 0.3828, 0.5625, 0.3906, 0.5, 0.3906, 0.5, 0.375, 0.5625, 0.375, 0.5625, 0.3828, 0.5, 0.3828, 0.5625, 0.375, 0.625, 0.375, 0.625, 0.3828, 0.5625, 0.3828, 0.375, 0.3828, 0.4375, 0.3828, 0.4375, 0.3906, 0.375, 0.3906, 0.375, 0.375, 0.4375, 0.375, 0.4375, 0.3828, 0.375, 0.3828, 0.4375, 0.375, 0.5, 0.375, 0.5, 0.3828, 0.4375, 0.3828, 0.375, 0.3984, 0.4375, 0.3984, 0.4375, 0.4062, 0.375, 0.4062, 0.375, 0.3906, 0.4375, 0.3906, 0.4375, 0.3984, 0.375, 0.3984, 0.4375, 0.3906, 0.5, 0.3906, 0.5, 0.3984, 0.4375, 0.3984, 0.7031, 0.6562, 0.7109, 0.6562, 0.7109, 0.6875, 0.7031, 0.6875, 0.7031, 0.625, 0.7109, 0.625, 0.7109, 0.6562, 0.7031, 0.6562, 0.7109, 0.625, 0.7188, 0.625, 0.7188, 0.6562, 0.7109, 0.6562, 0.6875, 0.6562, 0.6953, 0.6562, 0.6953, 0.6875, 0.6875, 0.6875, 0.6875, 0.625, 0.6953, 0.625, 0.6953, 0.6562, 0.6875, 0.6562, 0.6953, 0.625, 0.7031, 0.625, 0.7031, 0.6562, 0.6953, 0.6562, 0.6875, 0.7188, 0.6953, 0.7188, 0.6953, 0.75, 0.6875, 0.75, 0.6875, 0.6875, 0.6953, 0.6875, 0.6953, 0.7188, 0.6875, 0.7188, 0.6953, 0.6875, 0.7031, 0.6875, 0.7031, 0.7188, 0.6953, 0.7188, 0.5, 0.8203, 0.5625, 0.8203, 0.5625, 0.8281, 0.5, 0.8281, 0.5, 0.8125, 0.5625, 0.8125, 0.5625, 0.8203, 0.5, 0.8203, 0.5625, 0.8125, 0.625, 0.8125, 0.625, 0.8203, 0.5625, 0.8203, 0.375, 0.8203, 0.4375, 0.8203, 0.4375, 0.8281, 0.375, 0.8281, 0.375, 0.8125, 0.4375, 0.8125, 0.4375, 0.8203, 0.375, 0.8203, 0.4375, 0.8125, 0.5, 0.8125, 0.5, 0.8203, 0.4375, 0.8203, 0.375, 0.8359, 0.4375, 0.8359, 0.4375, 0.8438, 0.375, 0.8438, 0.375, 0.8281, 0.4375, 0.8281, 0.4375, 0.8359, 0.375, 0.8359, 0.4375, 0.8281, 0.5, 0.8281, 0.5, 0.8359, 0.4375, 0.8359, 0.7656, 0.6562, 0.7734, 0.6562, 0.7734, 0.6875, 0.7656, 0.6875, 0.7656, 0.625, 0.7734, 0.625, 0.7734, 0.6562, 0.7656, 0.6562, 0.7734, 0.625, 0.7812, 0.625, 0.7812, 0.6562, 0.7734, 0.6562, 0.75, 0.6562, 0.7578, 0.6562, 0.7578, 0.6875, 0.75, 0.6875, 0.75, 0.625, 0.7578, 0.625, 0.7578, 0.6562, 0.75, 0.6562, 0.7578, 0.625, 0.7656, 0.625, 0.7656, 0.6562, 0.7578, 0.6562, 0.75, 0.7188, 0.7578, 0.7188, 0.7578, 0.75, 0.75, 0.75, 0.75, 0.6875, 0.7578, 0.6875, 0.7578, 0.7188, 0.75, 0.7188, 0.7578, 0.6875, 0.7656, 0.6875, 0.7656, 0.7188, 0.7578, 0.7188, 0.5, 0.8828, 0.5625, 0.8828, 0.5625, 0.8906, 0.5, 0.8906, 0.5, 0.875, 0.5625, 0.875, 0.5625, 0.8828, 0.5, 0.8828, 0.5625, 0.875, 0.625, 0.875, 0.625, 0.8828, 0.5625, 0.8828, 0.375, 0.8828, 0.4375, 0.8828, 0.4375, 0.8906, 0.375, 0.8906, 0.375, 0.875, 0.4375, 0.875, 0.4375, 0.8828, 0.375, 0.8828, 0.4375, 0.875, 0.5, 0.875, 0.5, 0.8828, 0.4375, 0.8828, 0.375, 0.8984, 0.4375, 0.8984, 0.4375, 0.9062, 0.375, 0.9062, 0.375, 0.8906, 0.4375, 0.8906, 0.4375, 0.8984, 0.375, 0.8984, 0.4375, 0.8906, 0.5, 0.8906, 0.5, 0.8984, 0.4375, 0.8984, 0.2031, 0.6562, 0.2109, 0.6562, 0.2109, 0.6875, 0.2031, 0.6875, 0.2031, 0.625, 0.2109, 0.625, 0.2109, 0.6562, 0.2031, 0.6562, 0.2109, 0.625, 0.2188, 0.625, 0.2188, 0.6562, 0.2109, 0.6562, 0.1875, 0.6562, 0.1953, 0.6562, 0.1953, 0.6875, 0.1875, 0.6875, 0.1875, 0.625, 0.1953, 0.625, 0.1953, 0.6562, 0.1875, 0.6562, 0.1953, 0.625, 0.2031, 0.625, 0.2031, 0.6562, 0.1953, 0.6562, 0.1875, 0.7188, 0.1953, 0.7188, 0.1953, 0.75, 0.1875, 0.75, 0.1875, 0.6875, 0.1953, 0.6875, 0.1953, 0.7188, 0.1875, 0.7188, 0.1953, 0.6875, 0.2031, 0.6875, 0.2031, 0.7188, 0.1953, 0.7188, 0.5, 0.3203, 0.5625, 0.3203, 0.5625, 0.3281, 0.5, 0.3281, 0.5, 0.3125, 0.5625, 0.3125, 0.5625, 0.3203, 0.5, 0.3203, 0.5625, 0.3125, 0.625, 0.3125, 0.625, 0.3203, 0.5625, 0.3203, 0.375, 0.3203, 0.4375, 0.3203, 0.4375, 0.3281, 0.375, 0.3281, 0.375, 0.3125, 0.4375, 0.3125, 0.4375, 0.3203, 0.375, 0.3203, 0.4375, 0.3125, 0.5, 0.3125, 0.5, 0.3203, 0.4375, 0.3203, 0.375, 0.3359, 0.4375, 0.3359, 0.4375, 0.3438, 0.375, 0.3438, 0.375, 0.3281, 0.4375, 0.3281, 0.4375, 0.3359, 0.375, 0.3359, 0.4375, 0.3281, 0.5, 0.3281, 0.5, 0.3359, 0.4375, 0.3359, 0.5, 0.2578, 0.5625, 0.2578, 0.5625, 0.2656, 0.5, 0.2656, 0.5, 0.25, 0.5625, 0.25, 0.5625, 0.2578, 0.5, 0.2578, 0.5625, 0.25, 0.625, 0.25, 0.625, 0.2578, 0.5625, 0.2578, 0.375, 0.2578, 0.4375, 0.2578, 0.4375, 0.2656, 0.375, 0.2656, 0.375, 0.25, 0.4375, 0.25, 0.4375, 0.2578, 0.375, 0.2578, 0.4375, 0.25, 0.5, 0.25, 0.5, 0.2578, 0.4375, 0.2578, 0.375, 0.2734, 0.4375, 0.2734, 0.4375, 0.2812, 0.375, 0.2812, 0.375, 0.2656, 0.4375, 0.2656, 0.4375, 0.2734, 0.375, 0.2734, 0.4375, 0.2656, 0.5, 0.2656, 0.5, 0.2734, 0.4375, 0.2734, 0.1406, 0.6562, 0.1484, 0.6562, 0.1484, 0.6875, 0.1406, 0.6875, 0.1406, 0.625, 0.1484, 0.625, 0.1484, 0.6562, 0.1406, 0.6562, 0.1484, 0.625, 0.1562, 0.625, 0.1562, 0.6562, 0.1484, 0.6562, 0.125, 0.6562, 0.1328, 0.6562, 0.1328, 0.6875, 0.125, 0.6875, 0.125, 0.625, 0.1328, 0.625, 0.1328, 0.6562, 0.125, 0.6562, 0.1328, 0.625, 0.1406, 0.625, 0.1406, 0.6562, 0.1328, 0.6562, 0.125, 0.7188, 0.1328, 0.7188, 0.1328, 0.75, 0.125, 0.75, 0.125, 0.6875, 0.1328, 0.6875, 0.1328, 0.7188, 0.125, 0.7188, 0.1328, 0.6875, 0.1406, 0.6875, 0.1406, 0.7188, 0.1328, 0.7188, 0.5, 0.9453, 0.5625, 0.9453, 0.5625, 0.9531, 0.5, 0.9531, 0.5, 0.9375, 0.5625, 0.9375, 0.5625, 0.9453, 0.5, 0.9453, 0.5625, 0.9375, 0.625, 0.9375, 0.625, 0.9453, 0.5625, 0.9453, 0.375, 0.9453, 0.4375, 0.9453, 0.4375, 0.9531, 0.375, 0.9531, 0.375, 0.9375, 0.4375, 0.9375, 0.4375, 0.9453, 0.375, 0.9453, 0.4375, 0.9375, 0.5, 0.9375, 0.5, 0.9453, 0.4375, 0.9453, 0.375, 0.9609, 0.4375, 0.9609, 0.4375, 0.9688, 0.375, 0.9688, 0.375, 0.9531, 0.4375, 0.9531, 0.4375, 0.9609, 0.375, 0.9609, 0.4375, 0.9531, 0.5, 0.9531, 0.5, 0.9609, 0.4375, 0.9609, 0.8281, 0.6562, 0.8359, 0.6562, 0.8359, 0.6875, 0.8281, 0.6875, 0.8281, 0.625, 0.8359, 0.625, 0.8359, 0.6562, 0.8281, 0.6562, 0.8359, 0.625, 0.8438, 0.625, 0.8438, 0.6562, 0.8359, 0.6562, 0.8125, 0.6562, 0.8203, 0.6562, 0.8203, 0.6875, 0.8125, 0.6875, 0.8125, 0.625, 0.8203, 0.625, 0.8203, 0.6562, 0.8125, 0.6562, 0.8203, 0.625, 0.8281, 0.625, 0.8281, 0.6562, 0.8203, 0.6562, 0.8125, 0.7188, 0.8203, 0.7188, 0.8203, 0.75, 0.8125, 0.75, 0.8125, 0.6875, 0.8203, 0.6875, 0.8203, 0.7188, 0.8125, 0.7188, 0.8203, 0.6875, 0.8281, 0.6875, 0.8281, 0.7188, 0.8203, 0.7188, 0.8281, 0.5312, 0.8359, 0.5312, 0.8359, 0.5625, 0.8281, 0.5625, 0.8281, 0.5, 0.8359, 0.5, 0.8359, 0.5312, 0.8281, 0.5312, 0.8359, 0.5, 0.8438, 0.5, 0.8438, 0.5312, 0.8359, 0.5312, 0.8125, 0.5312, 0.8203, 0.5312, 0.8203, 0.5625, 0.8125, 0.5625, 0.8125, 0.5, 0.8203, 0.5, 0.8203, 0.5312, 0.8125, 0.5312, 0.8203, 0.5, 0.8281, 0.5, 0.8281, 0.5312, 0.8203, 0.5312, 0.8125, 0.5938, 0.8203, 0.5938, 0.8203, 0.625, 0.8125, 0.625, 0.8125, 0.5625, 0.8203, 0.5625, 0.8203, 0.5938, 0.8125, 0.5938, 0.8203, 0.5625, 0.8281, 0.5625, 0.8281, 0.5938, 0.8203, 0.5938, 0.1406, 0.5312, 0.1484, 0.5312, 0.1484, 0.5625, 0.1406, 0.5625, 0.1406, 0.5, 0.1484, 0.5, 0.1484, 0.5312, 0.1406, 0.5312, 0.1484, 0.5, 0.1562, 0.5, 0.1562, 0.5312, 0.1484, 0.5312, 0.125, 0.5312, 0.1328, 0.5312, 0.1328, 0.5625, 0.125, 0.5625, 0.125, 0.5, 0.1328, 0.5, 0.1328, 0.5312, 0.125, 0.5312, 0.1328, 0.5, 0.1406, 0.5, 0.1406, 0.5312, 0.1328, 0.5312, 0.125, 0.5938, 0.1328, 0.5938, 0.1328, 0.625, 0.125, 0.625, 0.125, 0.5625, 0.1328, 0.5625, 0.1328, 0.5938, 0.125, 0.5938, 0.1328, 0.5625, 0.1406, 0.5625, 0.1406, 0.5938, 0.1328, 0.5938, 0.2031, 0.5312, 0.2109, 0.5312, 0.2109, 0.5625, 0.2031, 0.5625, 0.2031, 0.5, 0.2109, 0.5, 0.2109, 0.5312, 0.2031, 0.5312, 0.2109, 0.5, 0.2188, 0.5, 0.2188, 0.5312, 0.2109, 0.5312, 0.1875, 0.5312, 0.1953, 0.5312, 0.1953, 0.5625, 0.1875, 0.5625, 0.1875, 0.5, 0.1953, 0.5, 0.1953, 0.5312, 0.1875, 0.5312, 0.1953, 0.5, 0.2031, 0.5, 0.2031, 0.5312, 0.1953, 0.5312, 0.1875, 0.5938, 0.1953, 0.5938, 0.1953, 0.625, 0.1875, 0.625, 0.1875, 0.5625, 0.1953, 0.5625, 0.1953, 0.5938, 0.1875, 0.5938, 0.1953, 0.5625, 0.2031, 0.5625, 0.2031, 0.5938, 0.1953, 0.5938, 0.7656, 0.5312, 0.7734, 0.5312, 0.7734, 0.5625, 0.7656, 0.5625, 0.7656, 0.5, 0.7734, 0.5, 0.7734, 0.5312, 0.7656, 0.5312, 0.7734, 0.5, 0.7812, 0.5, 0.7812, 0.5312, 0.7734, 0.5312, 0.75, 0.5312, 0.7578, 0.5312, 0.7578, 0.5625, 0.75, 0.5625, 0.75, 0.5, 0.7578, 0.5, 0.7578, 0.5312, 0.75, 0.5312, 0.7578, 0.5, 0.7656, 0.5, 0.7656, 0.5312, 0.7578, 0.5312, 0.75, 0.5938, 0.7578, 0.5938, 0.7578, 0.625, 0.75, 0.625, 0.75, 0.5625, 0.7578, 0.5625, 0.7578, 0.5938, 0.75, 0.5938, 0.7578, 0.5625, 0.7656, 0.5625, 0.7656, 0.5938, 0.7578, 0.5938, 0.7031, 0.5312, 0.7109, 0.5312, 0.7109, 0.5625, 0.7031, 0.5625, 0.7031, 0.5, 0.7109, 0.5, 0.7109, 0.5312, 0.7031, 0.5312, 0.7109, 0.5, 0.7188, 0.5, 0.7188, 0.5312, 0.7109, 0.5312, 0.6875, 0.5312, 0.6953, 0.5312, 0.6953, 0.5625, 0.6875, 0.5625, 0.6875, 0.5, 0.6953, 0.5, 0.6953, 0.5312, 0.6875, 0.5312, 0.6953, 0.5, 0.7031, 0.5, 0.7031, 0.5312, 0.6953, 0.5312, 0.6875, 0.5938, 0.6953, 0.5938, 0.6953, 0.625, 0.6875, 0.625, 0.6875, 0.5625, 0.6953, 0.5625, 0.6953, 0.5938, 0.6875, 0.5938, 0.6953, 0.5625, 0.7031, 0.5625, 0.7031, 0.5938, 0.6953, 0.5938, 0.2656, 0.5312, 0.2734, 0.5312, 0.2734, 0.5625, 0.2656, 0.5625, 0.2656, 0.5, 0.2734, 0.5, 0.2734, 0.5312, 0.2656, 0.5312, 0.2734, 0.5, 0.2812, 0.5, 0.2812, 0.5312, 0.2734, 0.5312, 0.25, 0.5312, 0.2578, 0.5312, 0.2578, 0.5625, 0.25, 0.5625, 0.25, 0.5, 0.2578, 0.5, 0.2578, 0.5312, 0.25, 0.5312, 0.2578, 0.5, 0.2656, 0.5, 0.2656, 0.5312, 0.2578, 0.5312, 0.25, 0.5938, 0.2578, 0.5938, 0.2578, 0.625, 0.25, 0.625, 0.25, 0.5625, 0.2578, 0.5625, 0.2578, 0.5938, 0.25, 0.5938, 0.2578, 0.5625, 0.2656, 0.5625, 0.2656, 0.5938, 0.2578, 0.5938, 0.3281, 0.5312, 0.3359, 0.5312, 0.3359, 0.5625, 0.3281, 0.5625, 0.3281, 0.5, 0.3359, 0.5, 0.3359, 0.5312, 0.3281, 0.5312, 0.3359, 0.5, 0.3438, 0.5, 0.3438, 0.5312, 0.3359, 0.5312, 0.3125, 0.5312, 0.3203, 0.5312, 0.3203, 0.5625, 0.3125, 0.5625, 0.3125, 0.5, 0.3203, 0.5, 0.3203, 0.5312, 0.3125, 0.5312, 0.3203, 0.5, 0.3281, 0.5, 0.3281, 0.5312, 0.3203, 0.5312, 0.3125, 0.5938, 0.3203, 0.5938, 0.3203, 0.625, 0.3125, 0.625, 0.3125, 0.5625, 0.3203, 0.5625, 0.3203, 0.5938, 0.3125, 0.5938, 0.3203, 0.5625, 0.3281, 0.5625, 0.3281, 0.5938, 0.3203, 0.5938, 0.6406, 0.5312, 0.6484, 0.5312, 0.6484, 0.5625, 0.6406, 0.5625, 0.6406, 0.5, 0.6484, 0.5, 0.6484, 0.5312, 0.6406, 0.5312, 0.6484, 0.5, 0.6562, 0.5, 0.6562, 0.5312, 0.6484, 0.5312, 0.625, 0.5312, 0.6328, 0.5312, 0.6328, 0.5625, 0.625, 0.5625, 0.625, 0.5, 0.6328, 0.5, 0.6328, 0.5312, 0.625, 0.5312, 0.6328, 0.5, 0.6406, 0.5, 0.6406, 0.5312, 0.6328, 0.5312, 0.625, 0.5938, 0.6328, 0.5938, 0.6328, 0.625, 0.625, 0.625, 0.625, 0.5625, 0.6328, 0.5625, 0.6328, 0.5938, 0.625, 0.5938, 0.6328, 0.5625, 0.6406, 0.5625, 0.6406, 0.5938, 0.6328, 0.5938, 0.7969, 0.5312, 0.8047, 0.5312, 0.8047, 0.5625, 0.7969, 0.5625, 0.7969, 0.5, 0.8047, 0.5, 0.8047, 0.5312, 0.7969, 0.5312, 0.8047, 0.5, 0.8125, 0.5, 0.8125, 0.5312, 0.8047, 0.5312, 0.7812, 0.5312, 0.7891, 0.5312, 0.7891, 0.5625, 0.7812, 0.5625, 0.7812, 0.5, 0.7891, 0.5, 0.7891, 0.5312, 0.7812, 0.5312, 0.7891, 0.5, 0.7969, 0.5, 0.7969, 0.5312, 0.7891, 0.5312, 0.7812, 0.5938, 0.7891, 0.5938, 0.7891, 0.625, 0.7812, 0.625, 0.7812, 0.5625, 0.7891, 0.5625, 0.7891, 0.5938, 0.7812, 0.5938, 0.7891, 0.5625, 0.7969, 0.5625, 0.7969, 0.5938, 0.7891, 0.5938, 0.1719, 0.5312, 0.1797, 0.5312, 0.1797, 0.5625, 0.1719, 0.5625, 0.1719, 0.5, 0.1797, 0.5, 0.1797, 0.5312, 0.1719, 0.5312, 0.1797, 0.5, 0.1875, 0.5, 0.1875, 0.5312, 0.1797, 0.5312, 0.1562, 0.5312, 0.1641, 0.5312, 0.1641, 0.5625, 0.1562, 0.5625, 0.1562, 0.5, 0.1641, 0.5, 0.1641, 0.5312, 0.1562, 0.5312, 0.1641, 0.5, 0.1719, 0.5, 0.1719, 0.5312, 0.1641, 0.5312, 0.1562, 0.5938, 0.1641, 0.5938, 0.1641, 0.625, 0.1562, 0.625, 0.1562, 0.5625, 0.1641, 0.5625, 0.1641, 0.5938, 0.1562, 0.5938, 0.1641, 0.5625, 0.1719, 0.5625, 0.1719, 0.5938, 0.1641, 0.5938, 0.2969, 0.5312, 0.3047, 0.5312, 0.3047, 0.5625, 0.2969, 0.5625, 0.2969, 0.5, 0.3047, 0.5, 0.3047, 0.5312, 0.2969, 0.5312, 0.3047, 0.5, 0.3125, 0.5, 0.3125, 0.5312, 0.3047, 0.5312, 0.2812, 0.5312, 0.2891, 0.5312, 0.2891, 0.5625, 0.2812, 0.5625, 0.2812, 0.5, 0.2891, 0.5, 0.2891, 0.5312, 0.2812, 0.5312, 0.2891, 0.5, 0.2969, 0.5, 0.2969, 0.5312, 0.2891, 0.5312, 0.2812, 0.5938, 0.2891, 0.5938, 0.2891, 0.625, 0.2812, 0.625, 0.2812, 0.5625, 0.2891, 0.5625, 0.2891, 0.5938, 0.2812, 0.5938, 0.2891, 0.5625, 0.2969, 0.5625, 0.2969, 0.5938, 0.2891, 0.5938, 0.6719, 0.5312, 0.6797, 0.5312, 0.6797, 0.5625, 0.6719, 0.5625, 0.6719, 0.5, 0.6797, 0.5, 0.6797, 0.5312, 0.6719, 0.5312, 0.6797, 0.5, 0.6875, 0.5, 0.6875, 0.5312, 0.6797, 0.5312, 0.6562, 0.5312, 0.6641, 0.5312, 0.6641, 0.5625, 0.6562, 0.5625, 0.6562, 0.5, 0.6641, 0.5, 0.6641, 0.5312, 0.6562, 0.5312, 0.6641, 0.5, 0.6719, 0.5, 0.6719, 0.5312, 0.6641, 0.5312, 0.6562, 0.5938, 0.6641, 0.5938, 0.6641, 0.625, 0.6562, 0.625, 0.6562, 0.5625, 0.6641, 0.5625, 0.6641, 0.5938, 0.6562, 0.5938, 0.6641, 0.5625, 0.6719, 0.5625, 0.6719, 0.5938, 0.6641, 0.5938, 0.7344, 0.5312, 0.7422, 0.5312, 0.7422, 0.5625, 0.7344, 0.5625, 0.7344, 0.5, 0.7422, 0.5, 0.7422, 0.5312, 0.7344, 0.5312, 0.7422, 0.5, 0.75, 0.5, 0.75, 0.5312, 0.7422, 0.5312, 0.7188, 0.5312, 0.7266, 0.5312, 0.7266, 0.5625, 0.7188, 0.5625, 0.7188, 0.5, 0.7266, 0.5, 0.7266, 0.5312, 0.7188, 0.5312, 0.7266, 0.5, 0.7344, 0.5, 0.7344, 0.5312, 0.7266, 0.5312, 0.7188, 0.5938, 0.7266, 0.5938, 0.7266, 0.625, 0.7188, 0.625, 0.7188, 0.5625, 0.7266, 0.5625, 0.7266, 0.5938, 0.7188, 0.5938, 0.7266, 0.5625, 0.7344, 0.5625, 0.7344, 0.5938, 0.7266, 0.5938, 0.2344, 0.5312, 0.2422, 0.5312, 0.2422, 0.5625, 0.2344, 0.5625, 0.2344, 0.5, 0.2422, 0.5, 0.2422, 0.5312, 0.2344, 0.5312, 0.2422, 0.5, 0.25, 0.5, 0.25, 0.5312, 0.2422, 0.5312, 0.2188, 0.5312, 0.2266, 0.5312, 0.2266, 0.5625, 0.2188, 0.5625, 0.2188, 0.5, 0.2266, 0.5, 0.2266, 0.5312, 0.2188, 0.5312, 0.2266, 0.5, 0.2344, 0.5, 0.2344, 0.5312, 0.2266, 0.5312, 0.2188, 0.5938, 0.2266, 0.5938, 0.2266, 0.625, 0.2188, 0.625, 0.2188, 0.5625, 0.2266, 0.5625, 0.2266, 0.5938, 0.2188, 0.5938, 0.2266, 0.5625, 0.2344, 0.5625, 0.2344, 0.5938, 0.2266, 0.5938, 0.5, 0.5312, 0.5625, 0.5312, 0.5625, 0.5625, 0.5, 0.5625, 0.5, 0.5, 0.5625, 0.5, 0.5625, 0.5312, 0.5, 0.5312, 0.5625, 0.5, 0.625, 0.5, 0.625, 0.5312, 0.5625, 0.5312, 0.375, 0.5312, 0.4375, 0.5312, 0.4375, 0.5625, 0.375, 0.5625, 0.375, 0.5, 0.4375, 0.5, 0.4375, 0.5312, 0.375, 0.5312, 0.4375, 0.5, 0.5, 0.5, 0.5, 0.5312, 0.4375, 0.5312, 0.375, 0.5938, 0.4375, 0.5938, 0.4375, 0.625, 0.375, 0.625, 0.375, 0.5625, 0.4375, 0.5625, 0.4375, 0.5938, 0.375, 0.5938, 0.4375, 0.5625, 0.5, 0.5625, 0.5, 0.5938, 0.4375, 0.5938, 0.3594, 0.5312, 0.3672, 0.5312, 0.3672, 0.5625, 0.3594, 0.5625, 0.3594, 0.5, 0.3672, 0.5, 0.3672, 0.5312, 0.3594, 0.5312, 0.3672, 0.5, 0.375, 0.5, 0.375, 0.5312, 0.3672, 0.5312, 0.3438, 0.5312, 0.3516, 0.5312, 0.3516, 0.5625, 0.3438, 0.5625, 0.3438, 0.5, 0.3516, 0.5, 0.3516, 0.5312, 0.3438, 0.5312, 0.3516, 0.5, 0.3594, 0.5, 0.3594, 0.5312, 0.3516, 0.5312, 0.3438, 0.5938, 0.3516, 0.5938, 0.3516, 0.625, 0.3438, 0.625, 0.3438, 0.5625, 0.3516, 0.5625, 0.3516, 0.5938, 0.3438, 0.5938, 0.3516, 0.5625, 0.3594, 0.5625, 0.3594, 0.5938, 0.3516, 0.5938, 0.5, 0.03125, 0.5625, 0.03125, 0.5625, 0.0625, 0.5, 0.0625, 0.5, 0.0, 0.5625, 0.0, 0.5625, 0.03125, 0.5, 0.03125, 0.5625, 0.0, 0.625, 0.0, 0.625, 0.03125, 0.5625, 0.03125, 0.375, 0.03125, 0.4375, 0.03125, 0.4375, 0.0625, 0.375, 0.0625, 0.375, 0.0, 0.4375, 0.0, 0.4375, 0.03125, 0.375, 0.03125, 0.4375, 0.0, 0.5, 0.0, 0.5, 0.03125, 0.4375, 0.03125, 0.375, 0.09375, 0.4375, 0.09375, 0.4375, 0.125, 0.375, 0.125, 0.375, 0.0625, 0.4375, 0.0625, 0.4375, 0.09375, 0.375, 0.09375, 0.4375, 0.0625, 0.5, 0.0625, 0.5, 0.09375, 0.4375, 0.09375, 0.8594, 0.5312, 0.8672, 0.5312, 0.8672, 0.5625, 0.8594, 0.5625, 0.8594, 0.5, 0.8672, 0.5, 0.8672, 0.5312, 0.8594, 0.5312, 0.8672, 0.5, 0.875, 0.5, 0.875, 0.5312, 0.8672, 0.5312, 0.8438, 0.5312, 0.8516, 0.5312, 0.8516, 0.5625, 0.8438, 0.5625, 0.8438, 0.5, 0.8516, 0.5, 0.8516, 0.5312, 0.8438, 0.5312, 0.8516, 0.5, 0.8594, 0.5, 0.8594, 0.5312, 0.8516, 0.5312, 0.8438, 0.5938, 0.8516, 0.5938, 0.8516, 0.625, 0.8438, 0.625, 0.8438, 0.5625, 0.8516, 0.5625, 0.8516, 0.5938, 0.8438, 0.5938, 0.8516, 0.5625, 0.8594, 0.5625, 0.8594, 0.5938, 0.8516, 0.5938, 0.8594, 0.5938, 0.8672, 0.5938, 0.8672, 0.625, 0.8594, 0.625, 0.8594, 0.5625, 0.8672, 0.5625, 0.8672, 0.5938, 0.8594, 0.5938, 0.8672, 0.5625, 0.875, 0.5625, 0.875, 0.5938, 0.8672, 0.5938, 0.5, 0.09375, 0.5625, 0.09375, 0.5625, 0.125, 0.5, 0.125, 0.5, 0.0625, 0.5625, 0.0625, 0.5625, 0.09375, 0.5, 0.09375, 0.5625, 0.0625, 0.625, 0.0625, 0.625, 0.09375, 0.5625, 0.09375, 0.3594, 0.5938, 0.3672, 0.5938, 0.3672, 0.625, 0.3594, 0.625, 0.3594, 0.5625, 0.3672, 0.5625, 0.3672, 0.5938, 0.3594, 0.5938, 0.3672, 0.5625, 0.375, 0.5625, 0.375, 0.5938, 0.3672, 0.5938, 0.5, 0.5938, 0.5625, 0.5938, 0.5625, 0.625, 0.5, 0.625, 0.5, 0.5625, 0.5625, 0.5625, 0.5625, 0.5938, 0.5, 0.5938, 0.5625, 0.5625, 0.625, 0.5625, 0.625, 0.5938, 0.5625, 0.5938, 0.2344, 0.5938, 0.2422, 0.5938, 0.2422, 0.625, 0.2344, 0.625, 0.2344, 0.5625, 0.2422, 0.5625, 0.2422, 0.5938, 0.2344, 0.5938, 0.2422, 0.5625, 0.25, 0.5625, 0.25, 0.5938, 0.2422, 0.5938, 0.7344, 0.5938, 0.7422, 0.5938, 0.7422, 0.625, 0.7344, 0.625, 0.7344, 0.5625, 0.7422, 0.5625, 0.7422, 0.5938, 0.7344, 0.5938, 0.7422, 0.5625, 0.75, 0.5625, 0.75, 0.5938, 0.7422, 0.5938, 0.6719, 0.5938, 0.6797, 0.5938, 0.6797, 0.625, 0.6719, 0.625, 0.6719, 0.5625, 0.6797, 0.5625, 0.6797, 0.5938, 0.6719, 0.5938, 0.6797, 0.5625, 0.6875, 0.5625, 0.6875, 0.5938, 0.6797, 0.5938, 0.2969, 0.5938, 0.3047, 0.5938, 0.3047, 0.625, 0.2969, 0.625, 0.2969, 0.5625, 0.3047, 0.5625, 0.3047, 0.5938, 0.2969, 0.5938, 0.3047, 0.5625, 0.3125, 0.5625, 0.3125, 0.5938, 0.3047, 0.5938, 0.1719, 0.5938, 0.1797, 0.5938, 0.1797, 0.625, 0.1719, 0.625, 0.1719, 0.5625, 0.1797, 0.5625, 0.1797, 0.5938, 0.1719, 0.5938, 0.1797, 0.5625, 0.1875, 0.5625, 0.1875, 0.5938, 0.1797, 0.5938, 0.7969, 0.5938, 0.8047, 0.5938, 0.8047, 0.625, 0.7969, 0.625, 0.7969, 0.5625, 0.8047, 0.5625, 0.8047, 0.5938, 0.7969, 0.5938, 0.8047, 0.5625, 0.8125, 0.5625, 0.8125, 0.5938, 0.8047, 0.5938, 0.6406, 0.5938, 0.6484, 0.5938, 0.6484, 0.625, 0.6406, 0.625, 0.6406, 0.5625, 0.6484, 0.5625, 0.6484, 0.5938, 0.6406, 0.5938, 0.6484, 0.5625, 0.6562, 0.5625, 0.6562, 0.5938, 0.6484, 0.5938, 0.3281, 0.5938, 0.3359, 0.5938, 0.3359, 0.625, 0.3281, 0.625, 0.3281, 0.5625, 0.3359, 0.5625, 0.3359, 0.5938, 0.3281, 0.5938, 0.3359, 0.5625, 0.3438, 0.5625, 0.3438, 0.5938, 0.3359, 0.5938, 0.2656, 0.5938, 0.2734, 0.5938, 0.2734, 0.625, 0.2656, 0.625, 0.2656, 0.5625, 0.2734, 0.5625, 0.2734, 0.5938, 0.2656, 0.5938, 0.2734, 0.5625, 0.2812, 0.5625, 0.2812, 0.5938, 0.2734, 0.5938, 0.7031, 0.5938, 0.7109, 0.5938, 0.7109, 0.625, 0.7031, 0.625, 0.7031, 0.5625, 0.7109, 0.5625, 0.7109, 0.5938, 0.7031, 0.5938, 0.7109, 0.5625, 0.7188, 0.5625, 0.7188, 0.5938, 0.7109, 0.5938, 0.7656, 0.5938, 0.7734, 0.5938, 0.7734, 0.625, 0.7656, 0.625, 0.7656, 0.5625, 0.7734, 0.5625, 0.7734, 0.5938, 0.7656, 0.5938, 0.7734, 0.5625, 0.7812, 0.5625, 0.7812, 0.5938, 0.7734, 0.5938, 0.2031, 0.5938, 0.2109, 0.5938, 0.2109, 0.625, 0.2031, 0.625, 0.2031, 0.5625, 0.2109, 0.5625, 0.2109, 0.5938, 0.2031, 0.5938, 0.2109, 0.5625, 0.2188, 0.5625, 0.2188, 0.5938, 0.2109, 0.5938, 0.1406, 0.5938, 0.1484, 0.5938, 0.1484, 0.625, 0.1406, 0.625, 0.1406, 0.5625, 0.1484, 0.5625, 0.1484, 0.5938, 0.1406, 0.5938, 0.1484, 0.5625, 0.1562, 0.5625, 0.1562, 0.5938, 0.1484, 0.5938, 0.8281, 0.5938, 0.8359, 0.5938, 0.8359, 0.625, 0.8281, 0.625, 0.8281, 0.5625, 0.8359, 0.5625, 0.8359, 0.5938, 0.8281, 0.5938, 0.8359, 0.5625, 0.8438, 0.5625, 0.8438, 0.5938, 0.8359, 0.5938, 0.8281, 0.7188, 0.8359, 0.7188, 0.8359, 0.75, 0.8281, 0.75, 0.8281, 0.6875, 0.8359, 0.6875, 0.8359, 0.7188, 0.8281, 0.7188, 0.8359, 0.6875, 0.8438, 0.6875, 0.8438, 0.7188, 0.8359, 0.7188, 0.5, 0.9609, 0.5625, 0.9609, 0.5625, 0.9688, 0.5, 0.9688, 0.5, 0.9531, 0.5625, 0.9531, 0.5625, 0.9609, 0.5, 0.9609, 0.5625, 0.9531, 0.625, 0.9531, 0.625, 0.9609, 0.5625, 0.9609, 0.1406, 0.7188, 0.1484, 0.7188, 0.1484, 0.75, 0.1406, 0.75, 0.1406, 0.6875, 0.1484, 0.6875, 0.1484, 0.7188, 0.1406, 0.7188, 0.1484, 0.6875, 0.1562, 0.6875, 0.1562, 0.7188, 0.1484, 0.7188, 0.5, 0.2734, 0.5625, 0.2734, 0.5625, 0.2812, 0.5, 0.2812, 0.5, 0.2656, 0.5625, 0.2656, 0.5625, 0.2734, 0.5, 0.2734, 0.5625, 0.2656, 0.625, 0.2656, 0.625, 0.2734, 0.5625, 0.2734, 0.5, 0.3359, 0.5625, 0.3359, 0.5625, 0.3438, 0.5, 0.3438, 0.5, 0.3281, 0.5625, 0.3281, 0.5625, 0.3359, 0.5, 0.3359, 0.5625, 0.3281, 0.625, 0.3281, 0.625, 0.3359, 0.5625, 0.3359, 0.2031, 0.7188, 0.2109, 0.7188, 0.2109, 0.75, 0.2031, 0.75, 0.2031, 0.6875, 0.2109, 0.6875, 0.2109, 0.7188, 0.2031, 0.7188, 0.2109, 0.6875, 0.2188, 0.6875, 0.2188, 0.7188, 0.2109, 0.7188, 0.5, 0.8984, 0.5625, 0.8984, 0.5625, 0.9062, 0.5, 0.9062, 0.5, 0.8906, 0.5625, 0.8906, 0.5625, 0.8984, 0.5, 0.8984, 0.5625, 0.8906, 0.625, 0.8906, 0.625, 0.8984, 0.5625, 0.8984, 0.7656, 0.7188, 0.7734, 0.7188, 0.7734, 0.75, 0.7656, 0.75, 0.7656, 0.6875, 0.7734, 0.6875, 0.7734, 0.7188, 0.7656, 0.7188, 0.7734, 0.6875, 0.7812, 0.6875, 0.7812, 0.7188, 0.7734, 0.7188, 0.5, 0.8359, 0.5625, 0.8359, 0.5625, 0.8438, 0.5, 0.8438, 0.5, 0.8281, 0.5625, 0.8281, 0.5625, 0.8359, 0.5, 0.8359, 0.5625, 0.8281, 0.625, 0.8281, 0.625, 0.8359, 0.5625, 0.8359, 0.7031, 0.7188, 0.7109, 0.7188, 0.7109, 0.75, 0.7031, 0.75, 0.7031, 0.6875, 0.7109, 0.6875, 0.7109, 0.7188, 0.7031, 0.7188, 0.7109, 0.6875, 0.7188, 0.6875, 0.7188, 0.7188, 0.7109, 0.7188, 0.5, 0.3984, 0.5625, 0.3984, 0.5625, 0.4062, 0.5, 0.4062, 0.5, 0.3906, 0.5625, 0.3906, 0.5625, 0.3984, 0.5, 0.3984, 0.5625, 0.3906, 0.625, 0.3906, 0.625, 0.3984, 0.5625, 0.3984, 0.2656, 0.7188, 0.2734, 0.7188, 0.2734, 0.75, 0.2656, 0.75, 0.2656, 0.6875, 0.2734, 0.6875, 0.2734, 0.7188, 0.2656, 0.7188, 0.2734, 0.6875, 0.2812, 0.6875, 0.2812, 0.7188, 0.2734, 0.7188, 0.3281, 0.7188, 0.3359, 0.7188, 0.3359, 0.75, 0.3281, 0.75, 0.3281, 0.6875, 0.3359, 0.6875, 0.3359, 0.7188, 0.3281, 0.7188, 0.3359, 0.6875, 0.3438, 0.6875, 0.3438, 0.7188, 0.3359, 0.7188, 0.5, 0.4609, 0.5625, 0.4609, 0.5625, 0.4688, 0.5, 0.4688, 0.5, 0.4531, 0.5625, 0.4531, 0.5625, 0.4609, 0.5, 0.4609, 0.5625, 0.4531, 0.625, 0.4531, 0.625, 0.4609, 0.5625, 0.4609, 0.6406, 0.7188, 0.6484, 0.7188, 0.6484, 0.75, 0.6406, 0.75, 0.6406, 0.6875, 0.6484, 0.6875, 0.6484, 0.7188, 0.6406, 0.7188, 0.6484, 0.6875, 0.6562, 0.6875, 0.6562, 0.7188, 0.6484, 0.7188, 0.5, 0.7734, 0.5625, 0.7734, 0.5625, 0.7812, 0.5, 0.7812, 0.5, 0.7656, 0.5625, 0.7656, 0.5625, 0.7734, 0.5, 0.7734, 0.5625, 0.7656, 0.625, 0.7656, 0.625, 0.7734, 0.5625, 0.7734, 0.7969, 0.7188, 0.8047, 0.7188, 0.8047, 0.75, 0.7969, 0.75, 0.7969, 0.6875, 0.8047, 0.6875, 0.8047, 0.7188, 0.7969, 0.7188, 0.8047, 0.6875, 0.8125, 0.6875, 0.8125, 0.7188, 0.8047, 0.7188, 0.5, 0.9297, 0.5625, 0.9297, 0.5625, 0.9375, 0.5, 0.9375, 0.5, 0.9219, 0.5625, 0.9219, 0.5625, 0.9297, 0.5, 0.9297, 0.5625, 0.9219, 0.625, 0.9219, 0.625, 0.9297, 0.5625, 0.9297, 0.5, 0.3047, 0.5625, 0.3047, 0.5625, 0.3125, 0.5, 0.3125, 0.5, 0.2969, 0.5625, 0.2969, 0.5625, 0.3047, 0.5, 0.3047, 0.5625, 0.2969, 0.625, 0.2969, 0.625, 0.3047, 0.5625, 0.3047, 0.1719, 0.7188, 0.1797, 0.7188, 0.1797, 0.75, 0.1719, 0.75, 0.1719, 0.6875, 0.1797, 0.6875, 0.1797, 0.7188, 0.1719, 0.7188, 0.1797, 0.6875, 0.1875, 0.6875, 0.1875, 0.7188, 0.1797, 0.7188, 0.2969, 0.7188, 0.3047, 0.7188, 0.3047, 0.75, 0.2969, 0.75, 0.2969, 0.6875, 0.3047, 0.6875, 0.3047, 0.7188, 0.2969, 0.7188, 0.3047, 0.6875, 0.3125, 0.6875, 0.3125, 0.7188, 0.3047, 0.7188, 0.5, 0.4297, 0.5625, 0.4297, 0.5625, 0.4375, 0.5, 0.4375, 0.5, 0.4219, 0.5625, 0.4219, 0.5625, 0.4297, 0.5, 0.4297, 0.5625, 0.4219, 0.625, 0.4219, 0.625, 0.4297, 0.5625, 0.4297, 0.5, 0.8047, 0.5625, 0.8047, 0.5625, 0.8125, 0.5, 0.8125, 0.5, 0.7969, 0.5625, 0.7969, 0.5625, 0.8047, 0.5, 0.8047, 0.5625, 0.7969, 0.625, 0.7969, 0.625, 0.8047, 0.5625, 0.8047, 0.6719, 0.7188, 0.6797, 0.7188, 0.6797, 0.75, 0.6719, 0.75, 0.6719, 0.6875, 0.6797, 0.6875, 0.6797, 0.7188, 0.6719, 0.7188, 0.6797, 0.6875, 0.6875, 0.6875, 0.6875, 0.7188, 0.6797, 0.7188, 0.7344, 0.7188, 0.7422, 0.7188, 0.7422, 0.75, 0.7344, 0.75, 0.7344, 0.6875, 0.7422, 0.6875, 0.7422, 0.7188, 0.7344, 0.7188, 0.7422, 0.6875, 0.75, 0.6875, 0.75, 0.7188, 0.7422, 0.7188, 0.5, 0.8672, 0.5625, 0.8672, 0.5625, 0.875, 0.5, 0.875, 0.5, 0.8594, 0.5625, 0.8594, 0.5625, 0.8672, 0.5, 0.8672, 0.5625, 0.8594, 0.625, 0.8594, 0.625, 0.8672, 0.5625, 0.8672, 0.2344, 0.7188, 0.2422, 0.7188, 0.2422, 0.75, 0.2344, 0.75, 0.2344, 0.6875, 0.2422, 0.6875, 0.2422, 0.7188, 0.2344, 0.7188, 0.2422, 0.6875, 0.25, 0.6875, 0.25, 0.7188, 0.2422, 0.7188, 0.5, 0.3672, 0.5625, 0.3672, 0.5625, 0.375, 0.5, 0.375, 0.5, 0.3594, 0.5625, 0.3594, 0.5625, 0.3672, 0.5, 0.3672, 0.5625, 0.3594, 0.625, 0.3594, 0.625, 0.3672, 0.5625, 0.3672, 0.5, 0.4922, 0.5625, 0.4922, 0.5625, 0.5, 0.5, 0.5, 0.5, 0.4844, 0.5625, 0.4844, 0.5625, 0.4922, 0.5, 0.4922, 0.5625, 0.4844, 0.625, 0.4844, 0.625, 0.4922, 0.5625, 0.4922, 0.5, 0.7188, 0.5625, 0.7188, 0.5625, 0.75, 0.5, 0.75, 0.5, 0.6875, 0.5625, 0.6875, 0.5625, 0.7188, 0.5, 0.7188, 0.5625, 0.6875, 0.625, 0.6875, 0.625, 0.7188, 0.5625, 0.7188, 0.3594, 0.7188, 0.3672, 0.7188, 0.3672, 0.75, 0.3594, 0.75, 0.3594, 0.6875, 0.3672, 0.6875, 0.3672, 0.7188, 0.3594, 0.7188, 0.3672, 0.6875, 0.375, 0.6875, 0.375, 0.7188, 0.3672, 0.7188, 0.5, 0.2188, 0.5625, 0.2188, 0.5625, 0.25, 0.5, 0.25, 0.5, 0.1875, 0.5625, 0.1875, 0.5625, 0.2188, 0.5, 0.2188, 0.5625, 0.1875, 0.625, 0.1875, 0.625, 0.2188, 0.5625, 0.2188, 0.5, 0.9922, 0.5625, 0.9922, 0.5625, 1.0, 0.5, 1.0, 0.5, 0.9844, 0.5625, 0.9844, 0.5625, 0.9922, 0.5, 0.9922, 0.5625, 0.9844, 0.625, 0.9844, 0.625, 0.9922, 0.5625, 0.9922, 0.8594, 0.7188, 0.8672, 0.7188, 0.8672, 0.75, 0.8594, 0.75, 0.8594, 0.6875, 0.8672, 0.6875, 0.8672, 0.7188, 0.8594, 0.7188, 0.8672, 0.6875, 0.875, 0.6875, 0.875, 0.7188, 0.8672, 0.7188])
me_cube.materials.append(mat_material)
me_cube.use_mirror_vertex_groups = False
me_cube.update()
me_cube_001 = bpy.data.meshes.new('Cube.001')
me_cube_001.from_pydata([(-1.0, -1.0, -1.0), (-1.0, -1.0, 1.0), (-1.0, 1.0, -1.0), (-1.0, 1.0, 1.0), (1.0, -1.0, -1.0), (1.0, -1.0, 1.0), (1.0, 1.0, -1.0), (1.0, 1.0, 1.0)], [], [(0, 1, 3, 2), (2, 3, 7, 6), (6, 7, 5, 4), (4, 5, 1, 0), (2, 6, 4, 0), (7, 3, 1, 5)])
_uv = me_cube_001.uv_layers.new(name='UVMap')
_uv.uv.foreach_set('vector', [0.375, 0.0, 0.625, 0.0, 0.625, 0.25, 0.375, 0.25, 0.375, 0.25, 0.625, 0.25, 0.625, 0.5, 0.375, 0.5, 0.375, 0.5, 0.625, 0.5, 0.625, 0.75, 0.375, 0.75, 0.375, 0.75, 0.625, 0.75, 0.625, 1.0, 0.375, 1.0, 0.125, 0.5, 0.375, 0.5, 0.375, 0.75, 0.125, 0.75, 0.625, 0.5, 0.875, 0.5, 0.875, 0.75, 0.625, 0.75])
me_cube_001.update()

# ---- objects
ob_cube = bpy.data.objects.new('Cube', me_cube)
ob_light = bpy.data.objects.new('Light', light_light)
ob_camera = bpy.data.objects.new('Camera', cam_camera)
ob_cube_001 = bpy.data.objects.new('Cube.001', me_cube_001)

# ---- transforms, parenting, visibility, modifiers, constraints
ob_cube.location = (0.0, 0.0, 0.2674)
ob_cube.lock_rotations_4d = False
ob_cube.empty_display_type = 'ARROWS'
ob_cube.lineart.crease_threshold = 0.0
_m = ob_cube.modifiers.new('SimpleDeform', 'SIMPLE_DEFORM')
_m.deform_method = 'BEND'
_m.deform_axis = 'Z'
_m.origin = ob_cube_001
_m.factor = 0.0
_m.angle = 0.0
ob_light.location = (3.83, 6.264, 5.904)
ob_light.rotation_euler = (0.6503, 0.05522, 1.866)
ob_light.lock_rotations_4d = False
ob_light.empty_display_type = 'ARROWS'
ob_light.color = (0.0, 0.0, 0.0, 0.0)
ob_light.lineart.crease_threshold = 0.0
ob_camera.location = (10.91, -10.41, 8.528)
ob_camera.rotation_euler = (1.109, 0.0, 0.8149)
ob_camera.lock_rotations_4d = False
ob_camera.empty_display_type = 'ARROWS'
ob_camera.color = (0.0, 0.0, 0.0, 0.0)
ob_camera.display_type = 'WIRE'
ob_camera.lineart.crease_threshold = 0.0
ob_cube_001.location = (0.0, 0.0, 0.0)
ob_cube_001.hide_render = True

# ---- collection membership
col_collection.objects.link(ob_cube)
col_collection.objects.link(ob_light)
col_collection.objects.link(ob_camera)
col_collection.objects.link(ob_cube_001)

# ---- scene / render settings (as saved in the file)
scene.camera = ob_camera
scene.frame_start = 1; scene.frame_end = 400; scene.frame_set(12)
scene.render.engine = 'CYCLES'
scene.render.image_settings.file_format = 'FFMPEG'
scene.render.image_settings.color_mode = 'RGB'
scene.render.resolution_percentage = 50
scene.cycles.samples = 50
scene.cycles.adaptive_threshold = 0.15
bpy.context.view_layer.update()
